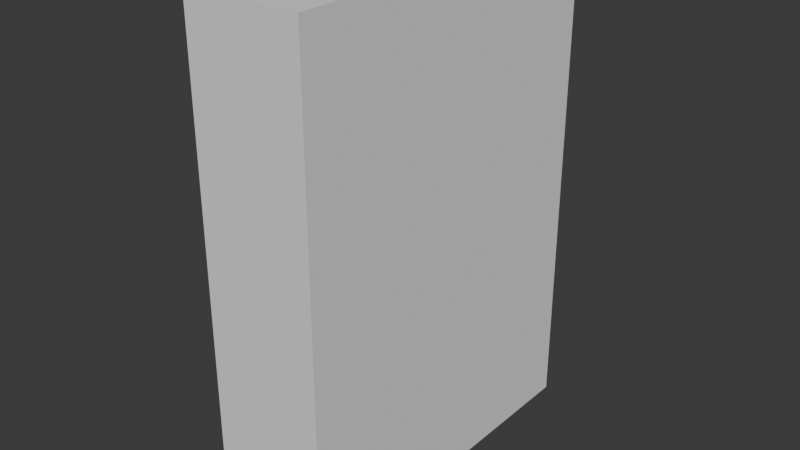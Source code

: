 # Source: SpaceShipBreakerBox.blend  (saved by Blender 4.2.66; exported with 4.5.12 LTS)
import bpy
from mathutils import Matrix  # noqa: F401  (used for matrix-valued properties, if any)

bpy.ops.wm.read_factory_settings(use_empty=True)
scene = bpy.context.scene
scene.name = 'Scene'

# ---- collections
col_collection = bpy.data.collections.new('Collection'); scene.collection.children.link(col_collection)

# ---- materials (node trees are filled in below, after node groups)
mat_doormat_001 = bpy.data.materials.new('DoorMat.001')
mat_doormat_001.use_transparent_shadow = False
mat_wallshell = bpy.data.materials.new('WallShell')
mat_wallshell.use_transparent_shadow = False

# ---- material node trees
mat_doormat_001.use_nodes = True; mat_doormat_001.node_tree.nodes.clear()
_N = mat_doormat_001.node_tree.nodes; _L = mat_doormat_001.node_tree.links
n0 = _N.new('ShaderNodeBsdfPrincipled'); n0.name = 'Principled BSDF'; n0.location = (10, 300)
n0.inputs[0].default_value = (0.3207, 0.3207, 0.3207, 1.0)
n0.inputs[1].default_value = 0.7015
n0.inputs[2].default_value = 0.709
n1 = _N.new('ShaderNodeOutputMaterial'); n1.name = 'Material Output'; n1.location = (300, 300)
_L.new(n0.outputs[0], n1.inputs[0])
n1.is_active_output = True
mat_wallshell.use_nodes = True; mat_wallshell.node_tree.nodes.clear()
_N = mat_wallshell.node_tree.nodes; _L = mat_wallshell.node_tree.links
n0 = _N.new('ShaderNodeBsdfPrincipled'); n0.name = 'Principled BSDF'; n0.location = (10, 300)
n0.inputs[0].default_value = (0.5, 0.5, 0.5, 1.0)
n0.inputs[2].default_value = 1.0
n1 = _N.new('ShaderNodeOutputMaterial'); n1.name = 'Material Output'; n1.location = (300, 300)
_L.new(n0.outputs[0], n1.inputs[0])
n1.is_active_output = True

# ---- world
world_world = bpy.data.worlds.new('World'); scene.world = world_world
world_world.use_nodes = True; world_world.node_tree.nodes.clear()
_N = world_world.node_tree.nodes; _L = world_world.node_tree.links
n0 = _N.new('ShaderNodeOutputWorld'); n0.name = 'World Output'; n0.location = (300, 300)
n1 = _N.new('ShaderNodeBackground'); n1.name = 'Background'; n1.location = (10, 300)
n1.inputs[0].default_value = (0.05088, 0.05088, 0.05088, 1.0)
_L.new(n1.outputs[0], n0.inputs[0])
n0.is_active_output = True
world_world.color = (0.05088, 0.05088, 0.05088)
world_world.sun_shadow_jitter_overblur = 0.0

# ---- meshes
me_cube = bpy.data.meshes.new('Cube')
me_cube.from_pydata([(-0.5, -0.7511, 3.248e-06), (-0.5, -0.7511, 2.1), (-0.5, 0.7489, 3.248e-06), (-0.5, 0.7489, 2.1), (0.0, -0.7511, 3.248e-06), (0.0, -0.7511, 2.1), (0.0, 0.7489, 3.248e-06), (0.0, 0.7489, 2.1), (-0.5, -0.3523, 3.248e-06), (-0.5, -0.3523, 2.1), (0.0, -0.3523, 3.248e-06), (0.0, -0.3523, 2.1), (-0.5, -0.693, 1.391), (-0.5, 0.677, 1.549), (0.0, 0.7489, 1.622), (0.0, -0.7511, 1.622), (0.0, -0.3523, 1.622), (-0.5, -0.2804, 1.549), (-0.5, 0.677, 0.467), (0.0, 0.7489, 0.3942), (0.0, -0.7511, 0.3942), (0.0, -0.3523, 0.3942), (-0.5, -0.2804, 0.467), (-0.5, -0.693, 0.8939), (-0.5, -0.4104, 1.391), (-0.5, 0.7489, 1.622), (-0.5, 0.7489, 0.3942), (-0.5, -0.4104, 0.8939), (-0.4201, -0.2804, 1.549), (-0.4201, 0.677, 1.549), (-0.4201, 0.677, 0.467), (-0.4201, -0.2804, 0.467), (-0.5, -0.7511, 0.3942), (-0.5, -0.7511, 1.622), (-0.5, -0.3523, 1.622), (-0.5, -0.3523, 0.3942), (-0.4686, -0.693, 0.8939), (-0.4686, -0.693, 1.391), (-0.4686, -0.4104, 1.391), (-0.4686, -0.4104, 0.8939), (-0.5, -0.693, 1.143), (-0.5, -0.4104, 1.143), (-0.4686, -0.693, 1.143), (-0.4686, -0.4104, 1.143), (-0.5, -0.5517, 1.391), (-0.5, -0.5517, 0.8939), (-0.4686, -0.5517, 1.391), (-0.4686, -0.5517, 0.8939), (-0.4686, -0.5517, 1.143), (-0.4201, 0.677, 1.008), (-0.4201, -0.2804, 1.008), (-0.4201, 0.677, 0.5482), (-0.4201, -0.2804, 0.5482), (-0.4201, 0.677, 1.468), (-0.4201, -0.2804, 1.468), (-0.4201, 0.677, 1.311), (-0.4201, -0.2804, 1.311), (-0.4201, 0.677, 0.7052), (-0.4201, -0.2804, 0.7052)], [], [(34, 9, 3, 25), (25, 3, 7, 14), (16, 11, 5, 15), (15, 5, 1, 33), (8, 10, 4, 0), (11, 9, 1, 5), (7, 3, 9, 11), (2, 6, 10, 8), (14, 7, 11, 16), (33, 1, 9, 34), (41, 27, 39, 43), (19, 14, 16, 21), (20, 15, 33, 32), (21, 16, 15, 20), (26, 25, 14, 19), (18, 22, 31, 30), (8, 35, 26, 2), (2, 26, 19, 6), (10, 21, 20, 4), (4, 20, 32, 0), (6, 19, 21, 10), (0, 32, 35, 8), (13, 17, 34, 25), (18, 13, 25, 26), (17, 22, 35, 34), (22, 18, 26, 35), (54, 28, 29, 53), (13, 18, 30, 51, 57, 49, 55, 53, 29), (22, 17, 28, 54, 56, 50, 58, 52, 31), (17, 13, 29, 28), (12, 40, 23, 32, 33), (24, 44, 12, 33, 34), (27, 41, 24, 34, 35), (23, 45, 27, 35, 32), (48, 46, 38, 43), (40, 12, 37, 42), (45, 23, 36, 47), (44, 24, 38, 46), (23, 40, 42, 36), (47, 48, 43, 39), (24, 41, 43, 38), (36, 42, 48, 47), (12, 44, 46, 37), (27, 45, 47, 39), (42, 37, 46, 48), (58, 50, 49, 57), (31, 52, 51, 30), (56, 54, 53, 55), (50, 56, 55, 49), (52, 58, 57, 51)])
_uv = me_cube.uv_layers.new(name='UVMap')
_uv.uv.foreach_set('vector', [0.5681, 0.06648, 0.625, 0.06648, 0.625, 0.25, 0.5681, 0.25, 0.5681, 0.25, 0.625, 0.25, 0.625, 0.5, 0.5681, 0.5, 0.5681, 0.6835, 0.625, 0.6835, 0.625, 0.75, 0.5681, 0.75, 0.5681, 0.75, 0.625, 0.75, 0.625, 1.0, 0.5681, 1.0, 0.125, 0.6835, 0.375, 0.6835, 0.375, 0.75, 0.125, 0.75, 0.625, 0.6835, 0.875, 0.6835, 0.875, 0.75, 0.625, 0.75, 0.625, 0.5, 0.875, 0.5, 0.875, 0.6835, 0.625, 0.6835, 0.125, 0.5, 0.375, 0.5, 0.375, 0.6835, 0.125, 0.6835, 0.5681, 0.5, 0.625, 0.5, 0.625, 0.6835, 0.5681, 0.6835, 0.5681, 0.0, 0.625, 0.0, 0.625, 0.06648, 0.5681, 0.06648, 0.495, 0.0568, 0.4289, 0.0568, 0.4289, 0.0568, 0.495, 0.0568, 0.4219, 0.5, 0.5681, 0.5, 0.5681, 0.6835, 0.4219, 0.6835, 0.4219, 0.75, 0.5681, 0.75, 0.5681, 1.0, 0.4219, 1.0, 0.4219, 0.6835, 0.5681, 0.6835, 0.5681, 0.75, 0.4219, 0.75, 0.4219, 0.25, 0.5681, 0.25, 0.5681, 0.5, 0.4219, 0.5, 0.4306, 0.238, 0.4306, 0.07846, 0.4306, 0.07846, 0.4306, 0.238, 0.375, 0.06648, 0.4219, 0.06648, 0.4219, 0.25, 0.375, 0.25, 0.375, 0.25, 0.4219, 0.25, 0.4219, 0.5, 0.375, 0.5, 0.375, 0.6835, 0.4219, 0.6835, 0.4219, 0.75, 0.375, 0.75, 0.375, 0.75, 0.4219, 0.75, 0.4219, 1.0, 0.375, 1.0, 0.375, 0.5, 0.4219, 0.5, 0.4219, 0.6835, 0.375, 0.6835, 0.375, 0.0, 0.4219, 0.0, 0.4219, 0.06648, 0.375, 0.06648, 0.5594, 0.238, 0.5594, 0.07846, 0.5681, 0.06648, 0.5681, 0.25, 0.4306, 0.238, 0.5594, 0.238, 0.5681, 0.25, 0.4219, 0.25, 0.5594, 0.07846, 0.4306, 0.07846, 0.4219, 0.06648, 0.5681, 0.06648, 0.4306, 0.07846, 0.4306, 0.238, 0.4219, 0.25, 0.4219, 0.06648, 0.5497, 0.07846, 0.5594, 0.07846, 0.5594, 0.238, 0.5497, 0.238, 0.5594, 0.238, 0.4306, 0.238, 0.4306, 0.238, 0.4403, 0.238, 0.4635, 0.238, 0.495, 0.238, 0.5265, 0.238, 0.5497, 0.238, 0.5594, 0.238, 0.4306, 0.07846, 0.5594, 0.07846, 0.5594, 0.07846, 0.5497, 0.07846, 0.5265, 0.07846, 0.495, 0.07846, 0.4635, 0.07846, 0.4403, 0.07846, 0.4306, 0.07846, 0.5594, 0.07846, 0.5594, 0.238, 0.5594, 0.238, 0.5594, 0.07846, 0.5611, 0.009681, 0.495, 0.009681, 0.4289, 0.009681, 0.4219, 0.0, 0.5681, 0.0, 0.5611, 0.0568, 0.5611, 0.03324, 0.5611, 0.009681, 0.5681, 0.0, 0.5681, 0.06648, 0.4289, 0.0568, 0.495, 0.0568, 0.5611, 0.0568, 0.5681, 0.06648, 0.4219, 0.06648, 0.4289, 0.009681, 0.4289, 0.03324, 0.4289, 0.0568, 0.4219, 0.06648, 0.4219, 0.0, 0.495, 0.03324, 0.5611, 0.03324, 0.5611, 0.0568, 0.495, 0.0568, 0.495, 0.009681, 0.5611, 0.009681, 0.5611, 0.009681, 0.495, 0.009681, 0.4289, 0.03324, 0.4289, 0.009681, 0.4289, 0.009681, 0.4289, 0.03324, 0.5611, 0.03324, 0.5611, 0.0568, 0.5611, 0.0568, 0.5611, 0.03324, 0.4289, 0.009681, 0.495, 0.009681, 0.495, 0.009681, 0.4289, 0.009681, 0.4289, 0.03324, 0.495, 0.03324, 0.495, 0.0568, 0.4289, 0.0568, 0.5611, 0.0568, 0.495, 0.0568, 0.495, 0.0568, 0.5611, 0.0568, 0.4289, 0.009681, 0.495, 0.009681, 0.495, 0.03324, 0.4289, 0.03324, 0.5611, 0.009681, 0.5611, 0.03324, 0.5611, 0.03324, 0.5611, 0.009681, 0.4289, 0.0568, 0.4289, 0.03324, 0.4289, 0.03324, 0.4289, 0.0568, 0.495, 0.009681, 0.5611, 0.009681, 0.5611, 0.03324, 0.495, 0.03324, 0.4635, 0.07846, 0.495, 0.07846, 0.495, 0.238, 0.4635, 0.238, 0.4306, 0.07846, 0.4403, 0.07846, 0.4403, 0.238, 0.4306, 0.238, 0.5265, 0.07846, 0.5497, 0.07846, 0.5497, 0.238, 0.5265, 0.238, 0.495, 0.07846, 0.5265, 0.07846, 0.5265, 0.238, 0.495, 0.238, 0.4403, 0.07846, 0.4635, 0.07846, 0.4635, 0.238, 0.4403, 0.238])
me_cube.update()
me_cube_001 = bpy.data.meshes.new('Cube.001')
me_cube_001.from_pydata([(-0.00835, -0.1006, -0.09603), (-0.00491, -0.1006, -0.1007), (-0.009609, -0.1006, -0.08965), (-0.00491, -0.1006, -0.07862), (-0.00835, -0.1006, -0.08328), (-0.0002101, -0.1006, -0.1024), (0.00449, -0.1006, -0.1007), (0.00793, -0.1006, -0.09603), (0.009189, -0.1006, -0.08965), (-0.0002101, -0.1006, -0.07691), (0.00793, -0.1006, -0.08328), (0.00449, -0.1006, -0.07862), (-0.0002101, -0.1177, -0.1024), (-0.00491, -0.1177, -0.1007), (-0.00491, -0.1177, -0.07862), (-0.0002101, -0.1177, -0.07691), (-0.00835, -0.1177, -0.09603), (-0.00835, -0.1177, -0.08328), (-0.009609, -0.1177, -0.08965), (0.00449, -0.1177, -0.1007), (0.00793, -0.1177, -0.09603), (0.00449, -0.1177, -0.07862), (0.00793, -0.1177, -0.08328), (0.009189, -0.1177, -0.08965), (-0.00491, -0.1006, 0.007649), (-0.0002101, -0.1006, 0.007649), (-0.00835, -0.1006, 0.007649), (-0.009609, -0.1006, 0.007649), (0.004489, -0.1006, 0.007649), (0.00793, -0.1006, 0.007649), (0.009189, -0.1006, 0.007649), (-0.00491, -0.1177, 0.007649), (-0.0002101, -0.1177, 0.007649), (-0.00835, -0.1177, 0.007649), (-0.009609, -0.1177, 0.007649), (0.004489, -0.1177, 0.007649), (0.00793, -0.1177, 0.007649), (0.009189, -0.1177, 0.007649), (0.009729, -0.09678, 0.06864), (-0.009069, -0.09678, 0.06864), (-0.009069, -0.0586, 0.1059), (0.009729, -0.07961, 0.06864), (0.009729, -0.0586, 0.1059), (0.009729, -0.07576, 0.1059), (-0.009069, -0.07961, 0.06864), (0.009729, -0.0586, 0.0855), (-0.009069, -0.0586, 0.0855), (-0.009069, -0.07576, 0.1059), (-0.00491, -4.005e-07, -0.1007), (-0.00835, -4.005e-07, -0.09603), (-0.00491, -4.005e-07, -0.07862), (-0.00835, -4.005e-07, -0.08328), (-0.009609, -4.005e-07, -0.08965), (-0.0002101, -4.005e-07, -0.1024), (0.00449, -4.005e-07, -0.1007), (0.00793, -4.005e-07, -0.09603), (-0.0002101, -4.005e-07, -0.07691), (0.00449, -4.005e-07, -0.07862), (0.00793, -4.005e-07, -0.08328), (0.009189, -4.005e-07, -0.08965), (-0.01078, -0.0586, 0.08648), (-0.006084, -0.0586, 0.08012), (-0.0125, -0.0586, 0.09518), (-0.006084, -0.0586, 0.1102), (-0.01078, -0.0586, 0.1039), (0.0003299, -0.0586, 0.07779), (0.006744, -0.0586, 0.08012), (0.01144, -0.0586, 0.08648), (0.01316, -0.0586, 0.09518), (0.0003299, -0.0586, 0.1126), (0.01144, -0.0586, 0.1039), (0.006744, -0.0586, 0.1102), (-0.0125, -4.005e-07, 0.09518), (0.006744, -4.005e-07, 0.08012), (0.01144, -4.005e-07, 0.08648), (0.0003299, -4.005e-07, 0.1126), (0.0003299, -4.005e-07, 0.07779), (0.006744, -4.005e-07, 0.1102), (0.01144, -4.005e-07, 0.1039), (0.01316, -4.005e-07, 0.09518), (-0.00835, 0.1006, -0.09603), (-0.00491, 0.1006, -0.1007), (-0.009609, 0.1006, -0.08965), (-0.00491, 0.1006, -0.07862), (-0.00835, 0.1006, -0.08328), (-0.0002101, 0.1006, -0.1024), (0.00449, 0.1006, -0.1007), (0.00793, 0.1006, -0.09603), (0.009189, 0.1006, -0.08965), (-0.0002101, 0.1006, -0.07691), (0.00793, 0.1006, -0.08328), (0.00449, 0.1006, -0.07862), (-0.0002101, 0.1177, -0.1024), (-0.00491, 0.1177, -0.1007), (-0.00491, 0.1177, -0.07862), (-0.0002101, 0.1177, -0.07691), (-0.00835, 0.1177, -0.09603), (-0.00835, 0.1177, -0.08328), (-0.009609, 0.1177, -0.08965), (0.00449, 0.1177, -0.1007), (0.00793, 0.1177, -0.09603), (0.00449, 0.1177, -0.07862), (0.00793, 0.1177, -0.08328), (0.009189, 0.1177, -0.08965), (-0.00491, 0.1006, 0.007649), (-0.0002101, 0.1006, 0.007649), (-0.00835, 0.1006, 0.007649), (-0.009609, 0.1006, 0.007649), (0.004489, 0.1006, 0.007649), (0.00793, 0.1006, 0.007649), (0.009189, 0.1006, 0.007649), (-0.00491, 0.1177, 0.007649), (-0.0002101, 0.1177, 0.007649), (-0.00835, 0.1177, 0.007649), (-0.009609, 0.1177, 0.007649), (0.004489, 0.1177, 0.007649), (0.00793, 0.1177, 0.007649), (0.009189, 0.1177, 0.007649), (0.009729, 0.09677, 0.06864), (-0.009069, 0.09677, 0.06864), (-0.009069, 0.0586, 0.1059), (0.009729, 0.07961, 0.06864), (0.009729, 0.0586, 0.1059), (0.009729, 0.07576, 0.1059), (-0.009069, 0.07961, 0.06864), (0.009729, 0.0586, 0.0855), (-0.009069, 0.0586, 0.0855), (-0.009069, 0.07576, 0.1059), (-0.01078, 0.0586, 0.08648), (-0.006084, 0.0586, 0.08012), (-0.0125, 0.0586, 0.09518), (-0.006084, 0.0586, 0.1102), (-0.01078, 0.0586, 0.1039), (0.0003299, 0.0586, 0.07779), (0.006744, 0.0586, 0.08012), (0.01144, 0.0586, 0.08648), (0.01316, 0.0586, 0.09518), (0.0003299, 0.0586, 0.1126), (0.01144, 0.0586, 0.1039), (0.006744, 0.0586, 0.1102), (-0.006084, -4.005e-07, 0.1102), (-0.01078, -4.005e-07, 0.1039), (-0.006084, -4.005e-07, 0.08012), (-0.01078, -4.005e-07, 0.08648)], [], [(14, 15, 32, 31), (53, 5, 1, 48), (48, 1, 0, 49), (49, 0, 2, 52), (56, 9, 11, 57), (57, 11, 10, 58), (58, 10, 8, 59), (12, 19, 20, 23, 22, 21, 15, 14, 17, 18, 16, 13), (4, 2, 27, 26), (7, 8, 23, 20), (15, 21, 35, 32), (6, 7, 20, 19), (2, 0, 16, 18), (11, 9, 25, 28), (0, 1, 13, 16), (3, 4, 26, 24), (2, 18, 34, 27), (5, 6, 19, 12), (1, 5, 12, 13), (21, 22, 36, 35), (10, 11, 28, 29), (22, 23, 37, 36), (17, 14, 31, 33), (23, 8, 30, 37), (8, 10, 29, 30), (18, 17, 33, 34), (9, 3, 24, 25), (38, 41, 42, 43), (44, 39, 47, 40), (35, 36, 37, 38, 39, 34, 33, 31, 32), (27, 34, 39, 44), (40, 47, 43, 42), (26, 27, 44, 41, 30, 29, 28, 25, 24), (39, 38, 43, 47), (37, 30, 41, 38), (41, 44, 46, 45), (45, 46, 40, 42), (42, 41, 45), (46, 44, 40), (7, 55, 59, 8), (6, 54, 55, 7), (5, 53, 54, 6), (4, 51, 52, 2), (3, 50, 51, 4), (9, 56, 50, 3), (76, 65, 61, 142), (142, 61, 60, 143), (143, 60, 62, 72), (75, 69, 71, 77), (77, 71, 70, 78), (78, 70, 68, 79), (69, 75, 140, 63), (63, 140, 141, 64), (64, 141, 72, 62), (65, 76, 73, 66), (66, 73, 74, 67), (67, 74, 79, 68), (65, 66, 67, 68, 70, 71, 69, 63, 64, 62, 60, 61), (94, 111, 112, 95), (53, 48, 81, 85), (48, 49, 80, 81), (49, 52, 82, 80), (56, 57, 91, 89), (57, 58, 90, 91), (58, 59, 88, 90), (92, 93, 96, 98, 97, 94, 95, 101, 102, 103, 100, 99), (84, 106, 107, 82), (87, 100, 103, 88), (95, 112, 115, 101), (86, 99, 100, 87), (82, 98, 96, 80), (91, 108, 105, 89), (80, 96, 93, 81), (83, 104, 106, 84), (82, 107, 114, 98), (85, 92, 99, 86), (81, 93, 92, 85), (101, 115, 116, 102), (90, 109, 108, 91), (102, 116, 117, 103), (97, 113, 111, 94), (103, 117, 110, 88), (88, 110, 109, 90), (98, 114, 113, 97), (89, 105, 104, 83), (118, 123, 122, 121), (124, 120, 127, 119), (115, 112, 111, 113, 114, 119, 118, 117, 116), (107, 124, 119, 114), (120, 122, 123, 127), (106, 104, 105, 108, 109, 110, 121, 124, 107), (119, 127, 123, 118), (117, 118, 121, 110), (121, 125, 126, 124), (125, 122, 120, 126), (122, 125, 121), (126, 120, 124), (87, 88, 59, 55), (86, 87, 55, 54), (85, 86, 54, 53), (84, 82, 52, 51), (83, 84, 51, 50), (89, 83, 50, 56), (76, 142, 129, 133), (142, 143, 128, 129), (143, 72, 130, 128), (75, 77, 139, 137), (77, 78, 138, 139), (78, 79, 136, 138), (137, 131, 140, 75), (131, 132, 141, 140), (132, 130, 72, 141), (133, 134, 73, 76), (134, 135, 74, 73), (135, 136, 79, 74), (133, 129, 128, 130, 132, 131, 137, 139, 138, 136, 135, 134)])
_uv = me_cube_001.uv_layers.new(name='UVMap')
_uv.uv.foreach_set('vector', [0.613, 0.9431, 0.625, 0.8861, 0.625, 0.8861, 0.613, 0.9431, 0.2389, 0.625, 0.2389, 0.75, 0.1819, 0.75, 0.1819, 0.625, 0.1819, 0.625, 0.1819, 0.75, 0.125, 0.75, 0.125, 0.625, 0.375, 0.125, 0.375, 0.0, 0.4646, 0.0, 0.4646, 0.125, 0.7389, 0.625, 0.7389, 0.75, 0.6819, 0.75, 0.6819, 0.625, 0.6819, 0.625, 0.6819, 0.75, 0.5802, 0.75, 0.5802, 0.625, 0.5802, 0.625, 0.5802, 0.75, 0.5354, 0.75, 0.5354, 0.625, 0.375, 0.8639, 0.387, 0.8069, 0.4198, 0.7653, 0.5354, 0.75, 0.5802, 0.7653, 0.613, 0.8069, 0.625, 0.8861, 0.613, 0.9431, 0.5802, 0.9847, 0.4646, 1.0, 0.4198, 0.9847, 0.387, 0.9431, 0.5802, 0.0, 0.5354, 0.0, 0.5354, 0.0, 0.5802, 0.0, 0.4198, 0.75, 0.4646, 0.75, 0.4646, 0.75, 0.4198, 0.75, 0.625, 0.8861, 0.613, 0.8069, 0.613, 0.8069, 0.625, 0.8861, 0.3181, 0.75, 0.4198, 0.75, 0.4198, 0.75, 0.3181, 0.75, 0.4646, 0.0, 0.375, 0.0, 0.375, 0.0, 0.4646, 0.0, 0.6819, 0.75, 0.7389, 0.75, 0.7389, 0.75, 0.6819, 0.75, 0.125, 0.75, 0.1819, 0.75, 0.1819, 0.75, 0.125, 0.75, 0.625, 0.0, 0.5802, 0.0, 0.5802, 0.0, 0.625, 0.0, 0.4646, 0.0, 0.4646, 0.0, 0.4646, 0.0, 0.4646, 0.0, 0.2611, 0.75, 0.3181, 0.75, 0.3181, 0.75, 0.2611, 0.75, 0.1819, 0.75, 0.2389, 0.75, 0.2389, 0.75, 0.1819, 0.75, 0.613, 0.8069, 0.5802, 0.7653, 0.5802, 0.7653, 0.613, 0.8069, 0.5802, 0.75, 0.6819, 0.75, 0.6819, 0.75, 0.5802, 0.75, 0.5802, 0.7653, 0.5354, 0.75, 0.5354, 0.75, 0.5802, 0.7653, 0.5802, 0.9847, 0.613, 0.9431, 0.613, 0.9431, 0.5802, 0.9847, 0.4646, 0.75, 0.4646, 0.75, 0.4646, 0.75, 0.4646, 0.75, 0.5354, 0.75, 0.5802, 0.75, 0.5802, 0.75, 0.5354, 0.75, 0.4646, 1.0, 0.5802, 0.9847, 0.5802, 0.9847, 0.4646, 1.0, 0.7611, 0.75, 0.875, 0.75, 0.875, 0.75, 0.7611, 0.75, 0.4646, 0.75, 0.4646, 0.75, 0.4646, 0.75, 0.4646, 0.75, 0.4646, 0.0, 0.4646, 0.0, 0.4646, 0.0, 0.4646, 0.0, 0.613, 0.8069, 0.5802, 0.7653, 0.5354, 0.75, 0.5354, 0.75, 0.4646, 1.0, 0.4646, 1.0, 0.5802, 0.9847, 0.613, 0.9431, 0.625, 0.8861, 0.4646, 0.0, 0.4646, 0.0, 0.4646, 0.0, 0.4646, 0.0, 0.4646, 0.0, 0.4646, 1.0, 0.4646, 0.75, 0.5354, 0.75, 0.5802, 0.0, 0.5354, 0.0, 0.5354, 0.0, 0.5354, 0.75, 0.5354, 0.75, 0.5802, 0.75, 0.6819, 0.75, 0.7611, 0.75, 0.625, 0.0, 0.4646, 1.0, 0.5354, 0.75, 0.5354, 0.75, 0.4646, 1.0, 0.4646, 0.75, 0.4646, 0.75, 0.4646, 0.75, 0.4646, 0.75, 0.5354, 0.75, 0.5354, 0.0, 0.5354, 0.0, 0.5354, 0.75, 0.5354, 0.75, 0.5354, 0.0, 0.4646, 0.0, 0.5354, 0.75, 0.5354, 0.75, 0.5354, 0.75, 0.5354, 0.75, 0.5354, 0.0, 0.4646, 0.0, 0.4646, 0.0, 0.4198, 0.75, 0.4198, 0.625, 0.4646, 0.625, 0.4646, 0.75, 0.3181, 0.75, 0.3181, 0.625, 0.4198, 0.625, 0.4198, 0.75, 0.2611, 0.75, 0.2611, 0.625, 0.3181, 0.625, 0.3181, 0.75, 0.5802, 0.0, 0.5802, 0.125, 0.5354, 0.125, 0.5354, 0.0, 0.625, 0.0, 0.625, 0.125, 0.5802, 0.125, 0.5802, 0.0, 0.7611, 0.75, 0.7611, 0.625, 0.875, 0.625, 0.875, 0.75, 0.2389, 0.6875, 0.2389, 0.75, 0.1819, 0.75, 0.1819, 0.6875, 0.1819, 0.6875, 0.1819, 0.75, 0.125, 0.75, 0.125, 0.6875, 0.375, 0.0625, 0.375, 0.0, 0.4646, 0.0, 0.4646, 0.0625, 0.7389, 0.6875, 0.7389, 0.75, 0.6819, 0.75, 0.6819, 0.6875, 0.6819, 0.6875, 0.6819, 0.75, 0.5802, 0.75, 0.5802, 0.6875, 0.5802, 0.6875, 0.5802, 0.75, 0.5354, 0.75, 0.5354, 0.6875, 0.7611, 0.75, 0.7611, 0.6875, 0.875, 0.6875, 0.875, 0.75, 0.625, 0.0, 0.625, 0.0625, 0.5802, 0.0625, 0.5802, 0.0, 0.5802, 0.0, 0.5802, 0.0625, 0.5354, 0.0625, 0.5354, 0.0, 0.2611, 0.75, 0.2611, 0.6875, 0.3181, 0.6875, 0.3181, 0.75, 0.3181, 0.75, 0.3181, 0.6875, 0.4198, 0.6875, 0.4198, 0.75, 0.4198, 0.75, 0.4198, 0.6875, 0.4646, 0.6875, 0.4646, 0.75, 0.2611, 0.75, 0.3181, 0.75, 0.4198, 0.75, 0.4646, 0.75, 0.5802, 0.75, 0.6819, 0.75, 0.7389, 0.75, 0.875, 0.75, 0.5802, 0.0, 0.5354, 0.0, 0.375, 0.0, 0.1819, 0.75, 0.613, 0.9431, 0.613, 0.9431, 0.625, 0.8861, 0.625, 0.8861, 0.2389, 0.625, 0.1819, 0.625, 0.1819, 0.75, 0.2389, 0.75, 0.1819, 0.625, 0.125, 0.625, 0.125, 0.75, 0.1819, 0.75, 0.375, 0.125, 0.4646, 0.125, 0.4646, 0.0, 0.375, 0.0, 0.7389, 0.625, 0.6819, 0.625, 0.6819, 0.75, 0.7389, 0.75, 0.6819, 0.625, 0.5802, 0.625, 0.5802, 0.75, 0.6819, 0.75, 0.5802, 0.625, 0.5354, 0.625, 0.5354, 0.75, 0.5802, 0.75, 0.375, 0.8639, 0.387, 0.9431, 0.4198, 0.9847, 0.4646, 1.0, 0.5802, 0.9847, 0.613, 0.9431, 0.625, 0.8861, 0.613, 0.8069, 0.5802, 0.7653, 0.5354, 0.75, 0.4198, 0.7653, 0.387, 0.8069, 0.5802, 0.0, 0.5802, 0.0, 0.5354, 0.0, 0.5354, 0.0, 0.4198, 0.75, 0.4198, 0.75, 0.4646, 0.75, 0.4646, 0.75, 0.625, 0.8861, 0.625, 0.8861, 0.613, 0.8069, 0.613, 0.8069, 0.3181, 0.75, 0.3181, 0.75, 0.4198, 0.75, 0.4198, 0.75, 0.4646, 0.0, 0.4646, 0.0, 0.375, 0.0, 0.375, 0.0, 0.6819, 0.75, 0.6819, 0.75, 0.7389, 0.75, 0.7389, 0.75, 0.125, 0.75, 0.125, 0.75, 0.1819, 0.75, 0.1819, 0.75, 0.625, 0.0, 0.625, 0.0, 0.5802, 0.0, 0.5802, 0.0, 0.4646, 0.0, 0.4646, 0.0, 0.4646, 0.0, 0.4646, 0.0, 0.2611, 0.75, 0.2611, 0.75, 0.3181, 0.75, 0.3181, 0.75, 0.1819, 0.75, 0.1819, 0.75, 0.2389, 0.75, 0.2389, 0.75, 0.613, 0.8069, 0.613, 0.8069, 0.5802, 0.7653, 0.5802, 0.7653, 0.5802, 0.75, 0.5802, 0.75, 0.6819, 0.75, 0.6819, 0.75, 0.5802, 0.7653, 0.5802, 0.7653, 0.5354, 0.75, 0.5354, 0.75, 0.5802, 0.9847, 0.5802, 0.9847, 0.613, 0.9431, 0.613, 0.9431, 0.4646, 0.75, 0.4646, 0.75, 0.4646, 0.75, 0.4646, 0.75, 0.5354, 0.75, 0.5354, 0.75, 0.5802, 0.75, 0.5802, 0.75, 0.4646, 1.0, 0.4646, 1.0, 0.5802, 0.9847, 0.5802, 0.9847, 0.7611, 0.75, 0.7611, 0.75, 0.875, 0.75, 0.875, 0.75, 0.4646, 0.75, 0.4646, 0.75, 0.4646, 0.75, 0.4646, 0.75, 0.4646, 0.0, 0.4646, 0.0, 0.4646, 0.0, 0.4646, 0.0, 0.613, 0.8069, 0.625, 0.8861, 0.613, 0.9431, 0.5802, 0.9847, 0.4646, 1.0, 0.4646, 1.0, 0.5354, 0.75, 0.5354, 0.75, 0.5802, 0.7653, 0.4646, 0.0, 0.4646, 0.0, 0.4646, 0.0, 0.4646, 0.0, 0.4646, 0.0, 0.5354, 0.75, 0.4646, 0.75, 0.4646, 1.0, 0.5802, 0.0, 0.625, 0.0, 0.7611, 0.75, 0.6819, 0.75, 0.5802, 0.75, 0.5354, 0.75, 0.5354, 0.75, 0.5354, 0.0, 0.5354, 0.0, 0.4646, 1.0, 0.4646, 1.0, 0.5354, 0.75, 0.5354, 0.75, 0.4646, 0.75, 0.4646, 0.75, 0.4646, 0.75, 0.4646, 0.75, 0.5354, 0.75, 0.5354, 0.75, 0.5354, 0.0, 0.5354, 0.0, 0.5354, 0.75, 0.5354, 0.75, 0.4646, 0.0, 0.5354, 0.0, 0.5354, 0.75, 0.5354, 0.75, 0.5354, 0.75, 0.5354, 0.0, 0.4646, 0.0, 0.4646, 0.0, 0.4198, 0.75, 0.4646, 0.75, 0.4646, 0.625, 0.4198, 0.625, 0.3181, 0.75, 0.4198, 0.75, 0.4198, 0.625, 0.3181, 0.625, 0.2611, 0.75, 0.3181, 0.75, 0.3181, 0.625, 0.2611, 0.625, 0.5802, 0.0, 0.5354, 0.0, 0.5354, 0.125, 0.5802, 0.125, 0.625, 0.0, 0.5802, 0.0, 0.5802, 0.125, 0.625, 0.125, 0.7611, 0.75, 0.875, 0.75, 0.875, 0.625, 0.7611, 0.625, 0.2389, 0.6875, 0.1819, 0.6875, 0.1819, 0.75, 0.2389, 0.75, 0.1819, 0.6875, 0.125, 0.6875, 0.125, 0.75, 0.1819, 0.75, 0.375, 0.0625, 0.4646, 0.0625, 0.4646, 0.0, 0.375, 0.0, 0.7389, 0.6875, 0.6819, 0.6875, 0.6819, 0.75, 0.7389, 0.75, 0.6819, 0.6875, 0.5802, 0.6875, 0.5802, 0.75, 0.6819, 0.75, 0.5802, 0.6875, 0.5354, 0.6875, 0.5354, 0.75, 0.5802, 0.75, 0.7611, 0.75, 0.875, 0.75, 0.875, 0.6875, 0.7611, 0.6875, 0.625, 0.0, 0.5802, 0.0, 0.5802, 0.0625, 0.625, 0.0625, 0.5802, 0.0, 0.5354, 0.0, 0.5354, 0.0625, 0.5802, 0.0625, 0.2611, 0.75, 0.3181, 0.75, 0.3181, 0.6875, 0.2611, 0.6875, 0.3181, 0.75, 0.4198, 0.75, 0.4198, 0.6875, 0.3181, 0.6875, 0.4198, 0.75, 0.4646, 0.75, 0.4646, 0.6875, 0.4198, 0.6875, 0.2611, 0.75, 0.1819, 0.75, 0.375, 0.0, 0.5354, 0.0, 0.5802, 0.0, 0.875, 0.75, 0.7389, 0.75, 0.6819, 0.75, 0.5802, 0.75, 0.4646, 0.75, 0.4198, 0.75, 0.3181, 0.75])
me_cube_001.update()
me_cube_002 = bpy.data.meshes.new('Cube.002')
me_cube_002.from_pydata([(-0.4919, 0.677, 1.549), (-0.4919, -0.2804, 1.549), (-0.4919, 0.677, 0.467), (-0.4919, -0.2804, 0.467), (-0.4919, 0.677, 0.5752), (-0.4919, 0.677, 0.6834), (-0.4919, 0.677, 0.7916), (-0.4919, 0.677, 0.8998), (-0.4919, 0.677, 1.008), (-0.4919, 0.677, 1.116), (-0.4919, 0.677, 1.224), (-0.4919, 0.677, 1.332), (-0.4919, 0.677, 1.441), (-0.4919, -0.2804, 1.441), (-0.4919, -0.2804, 1.332), (-0.4919, -0.2804, 1.224), (-0.4919, -0.2804, 1.116), (-0.4919, -0.2804, 1.008), (-0.4919, -0.2804, 0.8998), (-0.4919, -0.2804, 0.7916), (-0.4919, -0.2804, 0.6834), (-0.4919, -0.2804, 0.5752), (-0.5, 0.6596, 0.5579), (-0.5, -0.263, 0.5579), (-0.5, -0.263, 0.4844), (-0.5, 0.6596, 0.4844), (-0.5, 0.6596, 1.531), (-0.5, -0.263, 1.531), (-0.5, -0.263, 1.458), (-0.5, 0.6596, 1.458), (-0.5, 0.6596, 1.423), (-0.5, -0.263, 1.423), (-0.5, -0.263, 1.35), (-0.5, 0.6596, 1.35), (-0.5, 0.6596, 1.315), (-0.5, -0.263, 1.315), (-0.5, -0.263, 1.242), (-0.5, 0.6596, 1.242), (-0.5, 0.6596, 1.207), (-0.5, -0.263, 1.207), (-0.5, -0.263, 1.133), (-0.5, 0.6596, 1.133), (-0.5, 0.6596, 1.099), (-0.5, -0.263, 1.099), (-0.5, -0.263, 1.025), (-0.5, 0.6596, 1.025), (-0.5, 0.6596, 0.9906), (-0.5, -0.263, 0.9906), (-0.5, -0.263, 0.9171), (-0.5, 0.6596, 0.9171), (-0.5, 0.6596, 0.8824), (-0.5, -0.263, 0.8824), (-0.5, -0.263, 0.8089), (-0.5, 0.6596, 0.8089), (-0.5, 0.6596, 0.7742), (-0.5, -0.263, 0.7742), (-0.5, -0.263, 0.7008), (-0.5, 0.6596, 0.7008), (-0.5, 0.6596, 0.666), (-0.5, -0.263, 0.666), (-0.5, -0.263, 0.5926), (-0.5, 0.6596, 0.5926)], [], [(22, 25, 24, 23), (26, 29, 28, 27), (30, 33, 32, 31), (34, 37, 36, 35), (38, 41, 40, 39), (42, 45, 44, 43), (46, 49, 48, 47), (50, 53, 52, 51), (54, 57, 56, 55), (58, 61, 60, 59), (4, 22, 23, 21), (21, 23, 24, 3), (3, 24, 25, 2), (2, 25, 22, 4), (0, 26, 27, 1), (1, 27, 28, 13), (13, 28, 29, 12), (12, 29, 26, 0), (12, 30, 31, 13), (13, 31, 32, 14), (14, 32, 33, 11), (11, 33, 30, 12), (11, 34, 35, 14), (14, 35, 36, 15), (15, 36, 37, 10), (10, 37, 34, 11), (10, 38, 39, 15), (15, 39, 40, 16), (16, 40, 41, 9), (9, 41, 38, 10), (9, 42, 43, 16), (16, 43, 44, 17), (17, 44, 45, 8), (8, 45, 42, 9), (8, 46, 47, 17), (17, 47, 48, 18), (18, 48, 49, 7), (7, 49, 46, 8), (7, 50, 51, 18), (18, 51, 52, 19), (19, 52, 53, 6), (6, 53, 50, 7), (6, 54, 55, 19), (19, 55, 56, 20), (20, 56, 57, 5), (5, 57, 54, 6), (5, 58, 59, 20), (20, 59, 60, 21), (21, 60, 61, 4), (4, 61, 58, 5)])
_uv = me_cube_002.uv_layers.new(name='UVMap')
_uv.uv.foreach_set('vector', [0.0, 0.0, 0.0, 0.0, 0.0, 0.0, 0.0, 0.0, 0.0, 0.0, 0.0, 0.0, 0.0, 0.0, 0.0, 0.0, 0.0, 0.0, 0.0, 0.0, 0.0, 0.0, 0.0, 0.0, 0.0, 0.0, 0.0, 0.0, 0.0, 0.0, 0.0, 0.0, 0.0, 0.0, 0.0, 0.0, 0.0, 0.0, 0.0, 0.0, 0.0, 0.0, 0.0, 0.0, 0.0, 0.0, 0.0, 0.0, 0.0, 0.0, 0.0, 0.0, 0.0, 0.0, 0.0, 0.0, 0.0, 0.0, 0.0, 0.0, 0.0, 0.0, 0.0, 0.0, 0.0, 0.0, 0.0, 0.0, 0.0, 0.0, 0.0, 0.0, 0.0, 0.0, 0.0, 0.0, 0.0, 0.0, 0.0, 0.0, 0.0, 0.0, 0.0, 0.0, 0.0, 0.0, 0.0, 0.0, 0.0, 0.0, 0.0, 0.0, 0.0, 0.0, 0.0, 0.0, 0.0, 0.0, 0.0, 0.0, 0.0, 0.0, 0.0, 0.0, 0.0, 0.0, 0.0, 0.0, 0.0, 0.0, 0.0, 0.0, 0.0, 0.0, 0.0, 0.0, 0.0, 0.0, 0.0, 0.0, 0.0, 0.0, 0.0, 0.0, 0.0, 0.0, 0.0, 0.0, 0.0, 0.0, 0.0, 0.0, 0.0, 0.0, 0.0, 0.0, 0.0, 0.0, 0.0, 0.0, 0.0, 0.0, 0.0, 0.0, 0.0, 0.0, 0.0, 0.0, 0.0, 0.0, 0.0, 0.0, 0.0, 0.0, 0.0, 0.0, 0.0, 0.0, 0.0, 0.0, 0.0, 0.0, 0.0, 0.0, 0.0, 0.0, 0.0, 0.0, 0.0, 0.0, 0.0, 0.0, 0.0, 0.0, 0.0, 0.0, 0.0, 0.0, 0.0, 0.0, 0.0, 0.0, 0.0, 0.0, 0.0, 0.0, 0.0, 0.0, 0.0, 0.0, 0.0, 0.0, 0.0, 0.0, 0.0, 0.0, 0.0, 0.0, 0.0, 0.0, 0.0, 0.0, 0.0, 0.0, 0.0, 0.0, 0.0, 0.0, 0.0, 0.0, 0.0, 0.0, 0.0, 0.0, 0.0, 0.0, 0.0, 0.0, 0.0, 0.0, 0.0, 0.0, 0.0, 0.0, 0.0, 0.0, 0.0, 0.0, 0.0, 0.0, 0.0, 0.0, 0.0, 0.0, 0.0, 0.0, 0.0, 0.0, 0.0, 0.0, 0.0, 0.0, 0.0, 0.0, 0.0, 0.0, 0.0, 0.0, 0.0, 0.0, 0.0, 0.0, 0.0, 0.0, 0.0, 0.0, 0.0, 0.0, 0.0, 0.0, 0.0, 0.0, 0.0, 0.0, 0.0, 0.0, 0.0, 0.0, 0.0, 0.0, 0.0, 0.0, 0.0, 0.0, 0.0, 0.0, 0.0, 0.0, 0.0, 0.0, 0.0, 0.0, 0.0, 0.0, 0.0, 0.0, 0.0, 0.0, 0.0, 0.0, 0.0, 0.0, 0.0, 0.0, 0.0, 0.0, 0.0, 0.0, 0.0, 0.0, 0.0, 0.0, 0.0, 0.0, 0.0, 0.0, 0.0, 0.0, 0.0, 0.0, 0.0, 0.0, 0.0, 0.0, 0.0, 0.0, 0.0, 0.0, 0.0, 0.0, 0.0, 0.0, 0.0, 0.0, 0.0, 0.0, 0.0, 0.0, 0.0, 0.0, 0.0, 0.0, 0.0, 0.0, 0.0, 0.0, 0.0, 0.0, 0.0, 0.0, 0.0, 0.0, 0.0, 0.0, 0.0, 0.0, 0.0, 0.0, 0.0, 0.0, 0.0, 0.0, 0.0, 0.0, 0.0, 0.0, 0.0, 0.0, 0.0, 0.0, 0.0, 0.0, 0.0, 0.0, 0.0, 0.0, 0.0, 0.0, 0.0, 0.0, 0.0, 0.0, 0.0, 0.0, 0.0, 0.0, 0.0, 0.0, 0.0, 0.0, 0.0, 0.0, 0.0, 0.0, 0.0, 0.0, 0.0, 0.0, 0.0, 0.0, 0.0, 0.0, 0.0, 0.0, 0.0, 0.0, 0.0, 0.0, 0.0, 0.0])
me_cube_002.update()
me_cube_003 = bpy.data.meshes.new('Cube.003')
me_cube_003.from_pydata([(0.0318, 0.01068, -0.1226), (0.0318, 0.0152, -0.1181), (0.0318, 0.01388, -0.1213), (-0.01555, 0.0152, -0.1181), (-0.01555, 0.01068, -0.1226), (-0.01555, 0.01388, -0.1213), (0.0318, 0.0152, 0.1063), (0.0318, 0.01068, 0.1108), (0.0318, 0.01388, 0.1095), (-0.01555, 0.01068, 0.1108), (-0.01555, 0.0152, 0.1063), (-0.01555, 0.01388, 0.1095), (0.0318, -0.0152, -0.1181), (0.0318, -0.01068, -0.1226), (0.0318, -0.01388, -0.1213), (-0.01555, -0.01068, -0.1226), (-0.01555, -0.0152, -0.1181), (-0.01555, -0.01388, -0.1213), (0.0318, -0.01068, 0.1108), (0.0318, -0.0152, 0.1063), (0.0318, -0.01388, 0.1095), (-0.01555, -0.0152, 0.1063), (-0.01555, -0.01068, 0.1108), (-0.01555, -0.01388, 0.1095), (-0.01555, -0.01211, 0.1057), (-0.01555, -0.01007, 0.1077), (-0.01555, 0.01007, 0.1077), (-0.01555, 0.01211, 0.1057), (-0.01555, 0.01211, -0.1175), (-0.01555, 0.01007, -0.1195), (-0.01555, -0.01007, -0.1195), (-0.01555, -0.01211, -0.1175), (-0.01179, -0.01211, 0.1057), (-0.01179, -0.01007, 0.1077), (-0.01179, 0.01007, 0.1077), (-0.01179, 0.01211, 0.1057), (-0.01179, 0.01151, -0.1189), (-0.01179, -0.01151, -0.1189)], [], [(13, 15, 4, 0), (19, 21, 16, 12), (25, 26, 34, 33), (1, 3, 10, 6), (7, 9, 22, 18), (0, 4, 5, 2), (2, 5, 3, 1), (9, 7, 8, 11), (11, 8, 6, 10), (21, 19, 20, 23), (23, 20, 18, 22), (15, 13, 14, 17), (17, 14, 12, 16), (6, 8, 7, 18, 20, 19, 12, 14, 13, 0, 2, 1), (21, 23, 24), (23, 22, 25, 24), (22, 9, 26, 25), (9, 11, 26), (11, 10, 27, 26), (10, 3, 28, 27), (3, 5, 29, 28), (5, 4, 29), (4, 15, 30, 29), (15, 17, 30), (17, 16, 31, 30), (16, 21, 24, 31), (32, 33, 34, 35, 36, 37), (28, 29, 36), (26, 35, 34), (30, 31, 37), (31, 24, 32, 37), (26, 27, 35), (24, 25, 33, 32), (29, 30, 37, 36), (27, 28, 36, 35)])
_uv = me_cube_003.uv_layers.new(name='UVMap')
_uv.uv.foreach_set('vector', [0.375, 0.7872, 0.625, 0.7872, 0.625, 0.9628, 0.375, 0.9628, 0.375, 0.5048, 0.625, 0.5048, 0.625, 0.7452, 0.375, 0.7452, 0.6672, 0.5033, 0.8328, 0.5033, 0.8328, 0.5033, 0.6672, 0.5033, 0.375, 0.004841, 0.625, 0.004841, 0.625, 0.2452, 0.375, 0.2452, 0.375, 0.2872, 0.625, 0.2872, 0.625, 0.4628, 0.375, 0.4628, 0.375, 0.9628, 0.625, 0.9628, 0.625, 1.0, 0.375, 1.0, 0.375, 0.0, 0.625, 0.0, 0.625, 0.004841, 0.375, 0.004841, 0.625, 0.2872, 0.375, 0.2872, 0.375, 0.25, 0.625, 0.25, 0.625, 0.25, 0.375, 0.25, 0.375, 0.2452, 0.625, 0.2452, 0.625, 0.5048, 0.375, 0.5048, 0.375, 0.5, 0.625, 0.5, 0.625, 0.5, 0.375, 0.5, 0.375, 0.4628, 0.625, 0.4628, 0.625, 0.7872, 0.375, 0.7872, 0.375, 0.75, 0.625, 0.75, 0.625, 0.75, 0.375, 0.75, 0.375, 0.7452, 0.625, 0.7452, 0.125, 0.5048, 0.1359, 0.5014, 0.1622, 0.5, 0.3378, 0.5, 0.3641, 0.5014, 0.375, 0.5048, 0.375, 0.7452, 0.3641, 0.7486, 0.3378, 0.75, 0.1622, 0.75, 0.1359, 0.7486, 0.125, 0.7452, 0.625, 0.5048, 0.6359, 0.5014, 0.6504, 0.5055, 0.6359, 0.5014, 0.6622, 0.5, 0.6672, 0.5033, 0.6553, 0.504, 0.6622, 0.5, 0.8378, 0.5, 0.8328, 0.5033, 0.6672, 0.5033, 0.8378, 0.5, 0.8641, 0.5014, 0.8328, 0.5033, 0.8641, 0.5014, 0.875, 0.5048, 0.8496, 0.5055, 0.8447, 0.504, 0.875, 0.5048, 0.875, 0.7452, 0.8496, 0.7445, 0.8496, 0.5055, 0.875, 0.7452, 0.8641, 0.7486, 0.8447, 0.746, 0.8496, 0.7445, 0.8641, 0.7486, 0.8378, 0.75, 0.8447, 0.746, 0.8378, 0.75, 0.6622, 0.75, 0.6672, 0.7467, 0.8328, 0.7467, 0.6622, 0.75, 0.6359, 0.7486, 0.6672, 0.7467, 0.6359, 0.7486, 0.625, 0.7452, 0.6504, 0.7445, 0.6553, 0.746, 0.625, 0.7452, 0.625, 0.5048, 0.6504, 0.5055, 0.6504, 0.7445, 0.6553, 0.504, 0.6672, 0.5033, 0.8328, 0.5033, 0.8496, 0.5055, 0.8328, 0.7467, 0.6504, 0.7445, 0.8496, 0.7445, 0.8447, 0.746, 0.8496, 0.7445, 0.8447, 0.504, 0.8447, 0.504, 0.8328, 0.5033, 0.6553, 0.746, 0.6504, 0.7445, 0.6553, 0.746, 0.6504, 0.7445, 0.6504, 0.5055, 0.6504, 0.5055, 0.6504, 0.7445, 0.8447, 0.504, 0.8496, 0.5055, 0.8447, 0.504, 0.6553, 0.504, 0.6672, 0.5033, 0.6672, 0.5033, 0.6553, 0.504, 0.8328, 0.7467, 0.6672, 0.7467, 0.6672, 0.7467, 0.8328, 0.7467, 0.8496, 0.5055, 0.8496, 0.7445, 0.8496, 0.7445, 0.8496, 0.5055])
me_cube_003.materials.append(mat_doormat_001)
me_cube_003.update()
me_cube_004 = bpy.data.meshes.new('Cube.004')
me_cube_004.from_pydata([(0.008414, -0.01009, -0.00823), (0.01154, -0.01009, -0.00823), (0.008414, 0.01009, 0.00823), (0.01154, 0.01009, 0.00823), (0.008414, 0.01009, -0.00823), (0.01154, 0.01009, -0.00823), (0.01154, -0.01009, 0.00823), (0.008414, -0.01009, 0.00823), (-0.004121, -0.01009, -0.00656), (-0.004121, 0.01009, -0.00656), (-0.004121, -0.01009, 0.00823), (-0.004121, 0.01009, 0.00656), (0.008414, -0.01826, 0.00823), (0.008414, -0.02416, 0.002333), (0.008414, -0.02121, 0.00744), (0.008414, -0.02337, 0.005281), (0.008414, -0.02416, -0.002334), (0.008414, -0.01826, -0.00823), (0.008414, -0.02337, -0.005282), (0.008414, -0.02121, -0.00744), (0.008414, 0.01826, -0.00823), (0.008414, 0.02416, -0.002334), (0.008414, 0.02121, -0.00744), (0.008414, 0.02337, -0.005282), (0.008414, 0.02416, 0.002333), (0.008414, 0.01826, 0.00823), (0.008414, 0.02337, 0.005281), (0.008414, 0.02121, 0.00744), (-0.004121, -0.02249, 0.002114), (-0.004121, -0.01804, 0.00656), (-0.004121, -0.02187, 0.004417), (-0.004121, -0.02035, 0.005943), (-0.004121, -0.01804, -0.00656), (-0.004121, -0.02249, -0.002114), (-0.004121, -0.02035, -0.005943), (-0.004121, -0.02187, -0.004417), (-0.004121, 0.02249, -0.002114), (-0.004121, 0.01804, -0.00656), (-0.004121, 0.02187, -0.004418), (-0.004121, 0.02035, -0.005943), (-0.004121, 0.01804, 0.00656), (-0.004121, 0.02249, 0.002114), (-0.004121, 0.02035, 0.005943), (-0.004121, 0.02187, 0.004417), (-0.004121, -0.01009, -0.00823), (-0.004121, 0.01009, -0.00823), (-0.004121, 0.01009, 0.00823), (-0.004121, -0.01009, 0.00656), (-0.004121, 0.01826, -0.00823), (-0.004121, 0.02121, -0.00744), (-0.004121, 0.02337, -0.005282), (-0.004121, 0.02416, -0.002334), (-0.004121, 0.02121, 0.00744), (-0.004121, 0.01826, 0.00823), (-0.004121, 0.02337, 0.005281), (-0.004121, 0.02416, 0.002333), (-0.004121, -0.01826, 0.00823), (-0.004121, -0.02121, 0.00744), (-0.004121, -0.02337, 0.005281), (-0.004121, -0.02416, 0.002333), (-0.004121, -0.02121, -0.00744), (-0.004121, -0.01826, -0.00823), (-0.004121, -0.02337, -0.005282), (-0.004121, -0.02416, -0.002334), (-0.002479, -0.02249, -0.002114), (-0.002479, -0.02187, -0.004417), (-0.002479, -0.01804, -0.00656), (-0.002479, -0.02035, -0.005943), (-0.002479, -0.02249, 0.002114), (-0.002479, -0.02187, 0.004417), (-0.002479, -0.02035, 0.005943), (-0.002479, -0.01804, 0.00656), (-0.002479, 0.02249, 0.002114), (-0.002479, 0.02187, 0.004417), (-0.002479, 0.01804, 0.00656), (-0.002479, 0.02035, 0.005943), (-0.002479, 0.02249, -0.002114), (-0.002479, 0.02187, -0.004418), (-0.002479, 0.02035, -0.005943), (-0.002479, 0.01804, -0.00656), (-0.002479, -0.01009, 0.00656), (-0.002479, 0.01009, 0.00656), (-0.002479, 0.01009, -0.00656), (-0.002479, -0.01009, -0.00656)], [], [(5, 4, 2, 3), (3, 2, 7, 6), (6, 7, 0, 1), (1, 0, 4, 5), (3, 6, 1, 5), (44, 0, 17, 61), (30, 31, 70, 69), (46, 2, 25, 53), (7, 2, 46, 10), (4, 0, 44, 45), (4, 45, 48, 20), (7, 10, 56, 12), (2, 4, 20, 22, 23, 21, 24, 26, 27, 25), (16, 13, 59, 63), (24, 21, 51, 55), (8, 32, 66, 83), (47, 11, 81, 80), (20, 48, 49, 22), (22, 49, 50, 23), (23, 50, 51, 21), (53, 25, 27, 52), (52, 27, 26, 54), (54, 26, 24, 55), (12, 56, 57, 14), (14, 57, 58, 15), (15, 58, 59, 13), (61, 17, 19, 60), (60, 19, 18, 62), (62, 18, 16, 63), (0, 7, 12, 14, 15, 13, 16, 18, 19, 17), (8, 9, 45, 44), (11, 47, 10, 46), (37, 39, 49, 48), (39, 38, 50, 49), (38, 36, 51, 50), (42, 40, 53, 52), (43, 42, 52, 54), (41, 43, 54, 55), (29, 31, 57, 56), (31, 30, 58, 57), (30, 28, 59, 58), (34, 32, 61, 60), (35, 34, 60, 62), (33, 35, 62, 63), (28, 33, 63, 59), (47, 29, 56, 10), (32, 8, 44, 61), (36, 41, 55, 51), (9, 37, 48, 45), (40, 11, 46, 53), (28, 30, 69, 68), (41, 36, 76, 72), (39, 37, 79, 78), (31, 29, 71, 70), (29, 47, 80, 71), (9, 8, 83, 82), (43, 41, 72, 73), (33, 28, 68, 64), (42, 43, 73, 75), (35, 33, 64, 65), (40, 42, 75, 74), (34, 35, 65, 67), (11, 40, 74, 81), (36, 38, 77, 76), (32, 34, 67, 66), (37, 9, 82, 79), (38, 39, 78, 77), (82, 81, 74, 75, 73, 72, 76, 77, 78, 79), (80, 83, 66, 67, 65, 64, 68, 69, 70, 71), (80, 81, 82, 83)])
_uv = me_cube_004.uv_layers.new(name='UVMap')
_uv.uv.foreach_set('vector', [0.375, 0.0, 0.625, 0.0, 0.625, 0.25, 0.375, 0.25, 0.375, 0.25, 0.625, 0.25, 0.625, 0.5, 0.375, 0.5, 0.375, 0.5, 0.625, 0.5, 0.625, 0.75, 0.375, 0.75, 0.375, 0.75, 0.625, 0.75, 0.625, 1.0, 0.375, 1.0, 0.125, 0.5, 0.375, 0.5, 0.375, 0.75, 0.125, 0.75, 0.625, 0.75, 0.625, 0.75, 0.625, 0.75, 0.625, 0.75, 0.625, 0.5566, 0.625, 0.5311, 0.625, 0.5311, 0.625, 0.5566, 0.625, 0.25, 0.625, 0.25, 0.625, 0.25, 0.625, 0.25, 0.625, 0.5, 0.625, 0.25, 0.625, 0.25, 0.625, 0.5, 0.625, 1.0, 0.625, 0.75, 0.625, 0.75, 0.625, 1.0, 0.625, 1.0, 0.625, 1.0, 0.625, 1.0, 0.625, 1.0, 0.625, 0.5, 0.625, 0.5, 0.625, 0.5, 0.625, 0.5, 0.625, 0.25, 0.625, 0.0, 0.625, 0.0, 0.625, 0.012, 0.625, 0.04478, 0.625, 0.08955, 0.625, 0.1604, 0.625, 0.2052, 0.625, 0.246, 0.625, 0.25, 0.625, 0.6604, 0.625, 0.5896, 0.625, 0.5896, 0.625, 0.6604, 0.625, 0.1604, 0.625, 0.08955, 0.625, 0.08955, 0.625, 0.1604, 0.625, 0.7246, 0.625, 0.7259, 0.625, 0.7259, 0.625, 0.7246, 0.625, 0.5254, 0.875, 0.5254, 0.875, 0.5254, 0.625, 0.5254, 0.625, 1.0, 0.625, 1.0, 0.625, 1.0, 0.625, 1.0, 0.625, 1.0, 0.625, 1.0, 0.625, 1.0, 0.625, 1.0, 0.625, 0.0, 0.625, 0.0, 0.625, 0.08955, 0.625, 0.08955, 0.625, 0.25, 0.625, 0.25, 0.625, 0.246, 0.625, 0.25, 0.625, 0.25, 0.625, 0.246, 0.625, 0.2052, 0.625, 0.2052, 0.625, 0.2052, 0.625, 0.2052, 0.625, 0.1604, 0.625, 0.1604, 0.625, 0.5, 0.625, 0.5, 0.625, 0.504, 0.625, 0.504, 0.625, 0.504, 0.625, 0.504, 0.625, 0.5448, 0.625, 0.5448, 0.625, 0.5448, 0.625, 0.5448, 0.625, 0.5896, 0.625, 0.5896, 0.625, 0.75, 0.625, 0.75, 0.625, 0.746, 0.625, 0.746, 0.625, 0.746, 0.625, 0.746, 0.625, 0.7052, 0.625, 0.7052, 0.625, 0.7052, 0.625, 0.7052, 0.625, 0.6604, 0.625, 0.6604, 0.625, 0.75, 0.625, 0.5, 0.625, 0.5, 0.625, 0.504, 0.625, 0.5448, 0.625, 0.5896, 0.625, 0.6604, 0.625, 0.7052, 0.625, 0.746, 0.625, 0.75, 0.625, 0.7246, 0.875, 0.7246, 0.875, 0.75, 0.625, 0.75, 0.875, 0.5254, 0.625, 0.5254, 0.625, 0.5, 0.875, 0.5, 0.875, 0.7246, 0.875, 0.7153, 0.875, 0.738, 0.875, 0.75, 0.875, 0.7153, 0.875, 0.6921, 0.875, 0.7052, 0.875, 0.738, 0.875, 0.6921, 0.875, 0.6571, 0.875, 0.6604, 0.875, 0.7052, 0.875, 0.5347, 0.875, 0.5254, 0.875, 0.5, 0.875, 0.512, 0.875, 0.5579, 0.875, 0.5347, 0.875, 0.512, 0.875, 0.5448, 0.875, 0.5929, 0.875, 0.5579, 0.875, 0.5448, 0.875, 0.5896, 0.625, 0.5241, 0.625, 0.5311, 0.625, 0.504, 0.625, 0.5, 0.625, 0.5311, 0.625, 0.5566, 0.625, 0.5448, 0.625, 0.504, 0.625, 0.5566, 0.625, 0.5926, 0.625, 0.5896, 0.625, 0.5448, 0.625, 0.7189, 0.625, 0.7259, 0.625, 0.75, 0.625, 0.746, 0.625, 0.6934, 0.625, 0.7189, 0.625, 0.746, 0.625, 0.7052, 0.625, 0.6574, 0.625, 0.6934, 0.625, 0.7052, 0.625, 0.6604, 0.625, 0.5926, 0.625, 0.6574, 0.625, 0.6604, 0.625, 0.5896, 0.625, 0.5254, 0.625, 0.5241, 0.625, 0.5, 0.625, 0.5, 0.625, 0.7259, 0.625, 0.7246, 0.625, 0.75, 0.625, 0.75, 0.875, 0.6571, 0.875, 0.5929, 0.875, 0.5896, 0.875, 0.6604, 0.875, 0.7246, 0.875, 0.7246, 0.875, 0.75, 0.875, 0.75, 0.875, 0.5254, 0.875, 0.5254, 0.875, 0.5, 0.875, 0.5, 0.625, 0.5926, 0.625, 0.5566, 0.625, 0.5566, 0.625, 0.5926, 0.875, 0.5929, 0.875, 0.6571, 0.875, 0.6571, 0.875, 0.5929, 0.875, 0.7153, 0.875, 0.7246, 0.875, 0.7246, 0.875, 0.7153, 0.625, 0.5311, 0.625, 0.5241, 0.625, 0.5241, 0.625, 0.5311, 0.625, 0.5241, 0.625, 0.5254, 0.625, 0.5254, 0.625, 0.5241, 0.875, 0.7246, 0.625, 0.7246, 0.625, 0.7246, 0.875, 0.7246, 0.875, 0.5579, 0.875, 0.5929, 0.875, 0.5929, 0.875, 0.5579, 0.625, 0.6574, 0.625, 0.5926, 0.625, 0.5926, 0.625, 0.6574, 0.875, 0.5347, 0.875, 0.5579, 0.875, 0.5579, 0.875, 0.5347, 0.625, 0.6934, 0.625, 0.6574, 0.625, 0.6574, 0.625, 0.6934, 0.875, 0.5254, 0.875, 0.5347, 0.875, 0.5347, 0.875, 0.5254, 0.625, 0.7189, 0.625, 0.6934, 0.625, 0.6934, 0.625, 0.7189, 0.875, 0.5254, 0.875, 0.5254, 0.875, 0.5254, 0.875, 0.5254, 0.875, 0.6571, 0.875, 0.6921, 0.875, 0.6921, 0.875, 0.6571, 0.625, 0.7259, 0.625, 0.7189, 0.625, 0.7189, 0.625, 0.7259, 0.875, 0.7246, 0.875, 0.7246, 0.875, 0.7246, 0.875, 0.7246, 0.875, 0.6921, 0.875, 0.7153, 0.875, 0.7153, 0.875, 0.6921, 0.875, 0.7246, 0.875, 0.5254, 0.875, 0.5254, 0.875, 0.5347, 0.875, 0.5579, 0.875, 0.5929, 0.875, 0.6571, 0.875, 0.6921, 0.875, 0.7153, 0.875, 0.7246, 0.625, 0.5254, 0.625, 0.7246, 0.625, 0.7259, 0.625, 0.7189, 0.625, 0.6934, 0.625, 0.6574, 0.625, 0.5926, 0.625, 0.5566, 0.625, 0.5311, 0.625, 0.5241, 0.625, 0.5254, 0.875, 0.5254, 0.875, 0.7246, 0.625, 0.7246])
me_cube_004.materials.append(mat_wallshell)
me_cube_004.materials.append(None)
me_cube_004.update()
me_cube_006 = bpy.data.meshes.new('Cube.006')
me_cube_006.from_pydata([(0.0265, 0.008903, -0.1022), (0.0265, 0.01267, -0.0984), (0.0265, 0.01157, -0.1011), (-0.01295, 0.01267, -0.0984), (-0.01295, 0.008903, -0.1022), (-0.01295, 0.01157, -0.1011), (0.0265, 0.01267, 0.08856), (0.0265, 0.008903, 0.09233), (0.0265, 0.01157, 0.09122), (-0.01295, 0.008903, 0.09233), (-0.01295, 0.01267, 0.08856), (-0.01295, 0.01157, 0.09122), (0.0265, -0.01267, -0.0984), (0.0265, -0.008903, -0.1022), (0.0265, -0.01157, -0.1011), (-0.01295, -0.008903, -0.1022), (-0.01295, -0.01267, -0.0984), (-0.01295, -0.01157, -0.1011), (0.0265, -0.008903, 0.09233), (0.0265, -0.01267, 0.08856), (0.0265, -0.01157, 0.09122), (-0.01295, -0.01267, 0.08856), (-0.01295, -0.008903, 0.09233), (-0.01295, -0.01157, 0.09122), (-0.01295, -0.01009, 0.08805), (-0.01295, -0.008391, 0.08975), (-0.01295, 0.008391, 0.08975), (-0.01295, 0.01009, 0.08805), (-0.01295, 0.01009, -0.09789), (-0.01295, 0.008391, -0.09959), (-0.01295, -0.008391, -0.09959), (-0.01295, -0.01009, -0.09789), (-0.009825, -0.01009, 0.08805), (-0.009825, -0.008391, 0.08975), (-0.009825, 0.008391, 0.08975), (-0.009825, 0.01009, 0.08805), (-0.009825, 0.009595, -0.09909), (-0.009825, -0.009595, -0.09909)], [], [(13, 15, 4, 0), (19, 21, 16, 12), (25, 26, 34, 33), (1, 3, 10, 6), (7, 9, 22, 18), (0, 4, 5, 2), (2, 5, 3, 1), (9, 7, 8, 11), (11, 8, 6, 10), (21, 19, 20, 23), (23, 20, 18, 22), (15, 13, 14, 17), (17, 14, 12, 16), (6, 8, 7, 18, 20, 19, 12, 14, 13, 0, 2, 1), (21, 23, 24), (23, 22, 25, 24), (22, 9, 26, 25), (9, 11, 26), (11, 10, 27, 26), (10, 3, 28, 27), (3, 5, 29, 28), (5, 4, 29), (4, 15, 30, 29), (15, 17, 30), (17, 16, 31, 30), (16, 21, 24, 31), (32, 33, 34, 35, 36, 37), (28, 29, 36), (26, 35, 34), (30, 31, 37), (31, 24, 32, 37), (26, 27, 35), (24, 25, 33, 32), (29, 30, 37, 36), (27, 28, 36, 35)])
_uv = me_cube_006.uv_layers.new(name='UVMap')
_uv.uv.foreach_set('vector', [0.375, 0.7872, 0.625, 0.7872, 0.625, 0.9628, 0.375, 0.9628, 0.375, 0.5048, 0.625, 0.5048, 0.625, 0.7452, 0.375, 0.7452, 0.6672, 0.5033, 0.8328, 0.5033, 0.8328, 0.5033, 0.6672, 0.5033, 0.375, 0.004841, 0.625, 0.004841, 0.625, 0.2452, 0.375, 0.2452, 0.375, 0.2872, 0.625, 0.2872, 0.625, 0.4628, 0.375, 0.4628, 0.375, 0.9628, 0.625, 0.9628, 0.625, 1.0, 0.375, 1.0, 0.375, 0.0, 0.625, 0.0, 0.625, 0.004841, 0.375, 0.004841, 0.625, 0.2872, 0.375, 0.2872, 0.375, 0.25, 0.625, 0.25, 0.625, 0.25, 0.375, 0.25, 0.375, 0.2452, 0.625, 0.2452, 0.625, 0.5048, 0.375, 0.5048, 0.375, 0.5, 0.625, 0.5, 0.625, 0.5, 0.375, 0.5, 0.375, 0.4628, 0.625, 0.4628, 0.625, 0.7872, 0.375, 0.7872, 0.375, 0.75, 0.625, 0.75, 0.625, 0.75, 0.375, 0.75, 0.375, 0.7452, 0.625, 0.7452, 0.125, 0.5048, 0.1359, 0.5014, 0.1622, 0.5, 0.3378, 0.5, 0.3641, 0.5014, 0.375, 0.5048, 0.375, 0.7452, 0.3641, 0.7486, 0.3378, 0.75, 0.1622, 0.75, 0.1359, 0.7486, 0.125, 0.7452, 0.625, 0.5048, 0.6359, 0.5014, 0.6504, 0.5055, 0.6359, 0.5014, 0.6622, 0.5, 0.6672, 0.5033, 0.6553, 0.504, 0.6622, 0.5, 0.8378, 0.5, 0.8328, 0.5033, 0.6672, 0.5033, 0.8378, 0.5, 0.8641, 0.5014, 0.8328, 0.5033, 0.8641, 0.5014, 0.875, 0.5048, 0.8496, 0.5055, 0.8447, 0.504, 0.875, 0.5048, 0.875, 0.7452, 0.8496, 0.7445, 0.8496, 0.5055, 0.875, 0.7452, 0.8641, 0.7486, 0.8447, 0.746, 0.8496, 0.7445, 0.8641, 0.7486, 0.8378, 0.75, 0.8447, 0.746, 0.8378, 0.75, 0.6622, 0.75, 0.6672, 0.7467, 0.8328, 0.7467, 0.6622, 0.75, 0.6359, 0.7486, 0.6672, 0.7467, 0.6359, 0.7486, 0.625, 0.7452, 0.6504, 0.7445, 0.6553, 0.746, 0.625, 0.7452, 0.625, 0.5048, 0.6504, 0.5055, 0.6504, 0.7445, 0.6553, 0.504, 0.6672, 0.5033, 0.8328, 0.5033, 0.8496, 0.5055, 0.8328, 0.7467, 0.6504, 0.7445, 0.8496, 0.7445, 0.8447, 0.746, 0.8496, 0.7445, 0.8447, 0.504, 0.8447, 0.504, 0.8328, 0.5033, 0.6553, 0.746, 0.6504, 0.7445, 0.6553, 0.746, 0.6504, 0.7445, 0.6504, 0.5055, 0.6504, 0.5055, 0.6504, 0.7445, 0.8447, 0.504, 0.8496, 0.5055, 0.8447, 0.504, 0.6553, 0.504, 0.6672, 0.5033, 0.6672, 0.5033, 0.6553, 0.504, 0.8328, 0.7467, 0.6672, 0.7467, 0.6672, 0.7467, 0.8328, 0.7467, 0.8496, 0.5055, 0.8496, 0.7445, 0.8496, 0.7445, 0.8496, 0.5055])
me_cube_006.update()
me_cube_005 = bpy.data.meshes.new('Cube.005')
me_cube_005.from_pydata([(0.008414, -0.01009, -0.00823), (0.01154, -0.01009, -0.00823), (0.008414, 0.01009, 0.00823), (0.01154, 0.01009, 0.00823), (0.008414, 0.01009, -0.00823), (0.01154, 0.01009, -0.00823), (0.01154, -0.01009, 0.00823), (0.008414, -0.01009, 0.00823), (-0.004121, -0.01009, -0.00656), (-0.004121, 0.01009, -0.00656), (-0.004121, -0.01009, 0.00823), (-0.004121, 0.01009, 0.00656), (0.008414, -0.01826, 0.00823), (0.008414, -0.02416, 0.002333), (0.008414, -0.02121, 0.00744), (0.008414, -0.02337, 0.005281), (0.008414, -0.02416, -0.002334), (0.008414, -0.01826, -0.00823), (0.008414, -0.02337, -0.005282), (0.008414, -0.02121, -0.00744), (0.008414, 0.01826, -0.00823), (0.008414, 0.02416, -0.002334), (0.008414, 0.02121, -0.00744), (0.008414, 0.02337, -0.005282), (0.008414, 0.02416, 0.002333), (0.008414, 0.01826, 0.00823), (0.008414, 0.02337, 0.005281), (0.008414, 0.02121, 0.00744), (-0.004121, -0.02249, 0.002114), (-0.004121, -0.01804, 0.00656), (-0.004121, -0.02187, 0.004417), (-0.004121, -0.02035, 0.005943), (-0.004121, -0.01804, -0.00656), (-0.004121, -0.02249, -0.002114), (-0.004121, -0.02035, -0.005943), (-0.004121, -0.02187, -0.004417), (-0.004121, 0.02249, -0.002114), (-0.004121, 0.01804, -0.00656), (-0.004121, 0.02187, -0.004418), (-0.004121, 0.02035, -0.005943), (-0.004121, 0.01804, 0.00656), (-0.004121, 0.02249, 0.002114), (-0.004121, 0.02035, 0.005943), (-0.004121, 0.02187, 0.004417), (-0.004121, -0.01009, -0.00823), (-0.004121, 0.01009, -0.00823), (-0.004121, 0.01009, 0.00823), (-0.004121, -0.01009, 0.00656), (-0.004121, 0.01826, -0.00823), (-0.004121, 0.02121, -0.00744), (-0.004121, 0.02337, -0.005282), (-0.004121, 0.02416, -0.002334), (-0.004121, 0.02121, 0.00744), (-0.004121, 0.01826, 0.00823), (-0.004121, 0.02337, 0.005281), (-0.004121, 0.02416, 0.002333), (-0.004121, -0.01826, 0.00823), (-0.004121, -0.02121, 0.00744), (-0.004121, -0.02337, 0.005281), (-0.004121, -0.02416, 0.002333), (-0.004121, -0.02121, -0.00744), (-0.004121, -0.01826, -0.00823), (-0.004121, -0.02337, -0.005282), (-0.004121, -0.02416, -0.002334), (-0.002479, -0.02249, -0.002114), (-0.002479, -0.02187, -0.004417), (-0.002479, -0.01804, -0.00656), (-0.002479, -0.02035, -0.005943), (-0.002479, -0.02249, 0.002114), (-0.002479, -0.02187, 0.004417), (-0.002479, -0.02035, 0.005943), (-0.002479, -0.01804, 0.00656), (-0.002479, 0.02249, 0.002114), (-0.002479, 0.02187, 0.004417), (-0.002479, 0.01804, 0.00656), (-0.002479, 0.02035, 0.005943), (-0.002479, 0.02249, -0.002114), (-0.002479, 0.02187, -0.004418), (-0.002479, 0.02035, -0.005943), (-0.002479, 0.01804, -0.00656), (-0.002479, -0.01009, 0.00656), (-0.002479, 0.01009, 0.00656), (-0.002479, 0.01009, -0.00656), (-0.002479, -0.01009, -0.00656)], [], [(5, 4, 2, 3), (3, 2, 7, 6), (6, 7, 0, 1), (1, 0, 4, 5), (3, 6, 1, 5), (44, 0, 17, 61), (30, 31, 70, 69), (46, 2, 25, 53), (7, 2, 46, 10), (4, 0, 44, 45), (4, 45, 48, 20), (7, 10, 56, 12), (2, 4, 20, 22, 23, 21, 24, 26, 27, 25), (16, 13, 59, 63), (24, 21, 51, 55), (8, 32, 66, 83), (47, 11, 81, 80), (20, 48, 49, 22), (22, 49, 50, 23), (23, 50, 51, 21), (53, 25, 27, 52), (52, 27, 26, 54), (54, 26, 24, 55), (12, 56, 57, 14), (14, 57, 58, 15), (15, 58, 59, 13), (61, 17, 19, 60), (60, 19, 18, 62), (62, 18, 16, 63), (0, 7, 12, 14, 15, 13, 16, 18, 19, 17), (8, 9, 45, 44), (11, 47, 10, 46), (37, 39, 49, 48), (39, 38, 50, 49), (38, 36, 51, 50), (42, 40, 53, 52), (43, 42, 52, 54), (41, 43, 54, 55), (29, 31, 57, 56), (31, 30, 58, 57), (30, 28, 59, 58), (34, 32, 61, 60), (35, 34, 60, 62), (33, 35, 62, 63), (28, 33, 63, 59), (47, 29, 56, 10), (32, 8, 44, 61), (36, 41, 55, 51), (9, 37, 48, 45), (40, 11, 46, 53), (28, 30, 69, 68), (41, 36, 76, 72), (39, 37, 79, 78), (31, 29, 71, 70), (29, 47, 80, 71), (9, 8, 83, 82), (43, 41, 72, 73), (33, 28, 68, 64), (42, 43, 73, 75), (35, 33, 64, 65), (40, 42, 75, 74), (34, 35, 65, 67), (11, 40, 74, 81), (36, 38, 77, 76), (32, 34, 67, 66), (37, 9, 82, 79), (38, 39, 78, 77), (82, 81, 74, 75, 73, 72, 76, 77, 78, 79), (80, 83, 66, 67, 65, 64, 68, 69, 70, 71), (80, 81, 82, 83)])
_uv = me_cube_005.uv_layers.new(name='UVMap')
_uv.uv.foreach_set('vector', [0.375, 0.0, 0.625, 0.0, 0.625, 0.25, 0.375, 0.25, 0.375, 0.25, 0.625, 0.25, 0.625, 0.5, 0.375, 0.5, 0.375, 0.5, 0.625, 0.5, 0.625, 0.75, 0.375, 0.75, 0.375, 0.75, 0.625, 0.75, 0.625, 1.0, 0.375, 1.0, 0.125, 0.5, 0.375, 0.5, 0.375, 0.75, 0.125, 0.75, 0.625, 0.75, 0.625, 0.75, 0.625, 0.75, 0.625, 0.75, 0.625, 0.5566, 0.625, 0.5311, 0.625, 0.5311, 0.625, 0.5566, 0.625, 0.25, 0.625, 0.25, 0.625, 0.25, 0.625, 0.25, 0.625, 0.5, 0.625, 0.25, 0.625, 0.25, 0.625, 0.5, 0.625, 1.0, 0.625, 0.75, 0.625, 0.75, 0.625, 1.0, 0.625, 1.0, 0.625, 1.0, 0.625, 1.0, 0.625, 1.0, 0.625, 0.5, 0.625, 0.5, 0.625, 0.5, 0.625, 0.5, 0.625, 0.25, 0.625, 0.0, 0.625, 0.0, 0.625, 0.012, 0.625, 0.04478, 0.625, 0.08955, 0.625, 0.1604, 0.625, 0.2052, 0.625, 0.246, 0.625, 0.25, 0.625, 0.6604, 0.625, 0.5896, 0.625, 0.5896, 0.625, 0.6604, 0.625, 0.1604, 0.625, 0.08955, 0.625, 0.08955, 0.625, 0.1604, 0.625, 0.7246, 0.625, 0.7259, 0.625, 0.7259, 0.625, 0.7246, 0.625, 0.5254, 0.875, 0.5254, 0.875, 0.5254, 0.625, 0.5254, 0.625, 1.0, 0.625, 1.0, 0.625, 1.0, 0.625, 1.0, 0.625, 1.0, 0.625, 1.0, 0.625, 1.0, 0.625, 1.0, 0.625, 0.0, 0.625, 0.0, 0.625, 0.08955, 0.625, 0.08955, 0.625, 0.25, 0.625, 0.25, 0.625, 0.246, 0.625, 0.25, 0.625, 0.25, 0.625, 0.246, 0.625, 0.2052, 0.625, 0.2052, 0.625, 0.2052, 0.625, 0.2052, 0.625, 0.1604, 0.625, 0.1604, 0.625, 0.5, 0.625, 0.5, 0.625, 0.504, 0.625, 0.504, 0.625, 0.504, 0.625, 0.504, 0.625, 0.5448, 0.625, 0.5448, 0.625, 0.5448, 0.625, 0.5448, 0.625, 0.5896, 0.625, 0.5896, 0.625, 0.75, 0.625, 0.75, 0.625, 0.746, 0.625, 0.746, 0.625, 0.746, 0.625, 0.746, 0.625, 0.7052, 0.625, 0.7052, 0.625, 0.7052, 0.625, 0.7052, 0.625, 0.6604, 0.625, 0.6604, 0.625, 0.75, 0.625, 0.5, 0.625, 0.5, 0.625, 0.504, 0.625, 0.5448, 0.625, 0.5896, 0.625, 0.6604, 0.625, 0.7052, 0.625, 0.746, 0.625, 0.75, 0.625, 0.7246, 0.875, 0.7246, 0.875, 0.75, 0.625, 0.75, 0.875, 0.5254, 0.625, 0.5254, 0.625, 0.5, 0.875, 0.5, 0.875, 0.7246, 0.875, 0.7153, 0.875, 0.738, 0.875, 0.75, 0.875, 0.7153, 0.875, 0.6921, 0.875, 0.7052, 0.875, 0.738, 0.875, 0.6921, 0.875, 0.6571, 0.875, 0.6604, 0.875, 0.7052, 0.875, 0.5347, 0.875, 0.5254, 0.875, 0.5, 0.875, 0.512, 0.875, 0.5579, 0.875, 0.5347, 0.875, 0.512, 0.875, 0.5448, 0.875, 0.5929, 0.875, 0.5579, 0.875, 0.5448, 0.875, 0.5896, 0.625, 0.5241, 0.625, 0.5311, 0.625, 0.504, 0.625, 0.5, 0.625, 0.5311, 0.625, 0.5566, 0.625, 0.5448, 0.625, 0.504, 0.625, 0.5566, 0.625, 0.5926, 0.625, 0.5896, 0.625, 0.5448, 0.625, 0.7189, 0.625, 0.7259, 0.625, 0.75, 0.625, 0.746, 0.625, 0.6934, 0.625, 0.7189, 0.625, 0.746, 0.625, 0.7052, 0.625, 0.6574, 0.625, 0.6934, 0.625, 0.7052, 0.625, 0.6604, 0.625, 0.5926, 0.625, 0.6574, 0.625, 0.6604, 0.625, 0.5896, 0.625, 0.5254, 0.625, 0.5241, 0.625, 0.5, 0.625, 0.5, 0.625, 0.7259, 0.625, 0.7246, 0.625, 0.75, 0.625, 0.75, 0.875, 0.6571, 0.875, 0.5929, 0.875, 0.5896, 0.875, 0.6604, 0.875, 0.7246, 0.875, 0.7246, 0.875, 0.75, 0.875, 0.75, 0.875, 0.5254, 0.875, 0.5254, 0.875, 0.5, 0.875, 0.5, 0.625, 0.5926, 0.625, 0.5566, 0.625, 0.5566, 0.625, 0.5926, 0.875, 0.5929, 0.875, 0.6571, 0.875, 0.6571, 0.875, 0.5929, 0.875, 0.7153, 0.875, 0.7246, 0.875, 0.7246, 0.875, 0.7153, 0.625, 0.5311, 0.625, 0.5241, 0.625, 0.5241, 0.625, 0.5311, 0.625, 0.5241, 0.625, 0.5254, 0.625, 0.5254, 0.625, 0.5241, 0.875, 0.7246, 0.625, 0.7246, 0.625, 0.7246, 0.875, 0.7246, 0.875, 0.5579, 0.875, 0.5929, 0.875, 0.5929, 0.875, 0.5579, 0.625, 0.6574, 0.625, 0.5926, 0.625, 0.5926, 0.625, 0.6574, 0.875, 0.5347, 0.875, 0.5579, 0.875, 0.5579, 0.875, 0.5347, 0.625, 0.6934, 0.625, 0.6574, 0.625, 0.6574, 0.625, 0.6934, 0.875, 0.5254, 0.875, 0.5347, 0.875, 0.5347, 0.875, 0.5254, 0.625, 0.7189, 0.625, 0.6934, 0.625, 0.6934, 0.625, 0.7189, 0.875, 0.5254, 0.875, 0.5254, 0.875, 0.5254, 0.875, 0.5254, 0.875, 0.6571, 0.875, 0.6921, 0.875, 0.6921, 0.875, 0.6571, 0.625, 0.7259, 0.625, 0.7189, 0.625, 0.7189, 0.625, 0.7259, 0.875, 0.7246, 0.875, 0.7246, 0.875, 0.7246, 0.875, 0.7246, 0.875, 0.6921, 0.875, 0.7153, 0.875, 0.7153, 0.875, 0.6921, 0.875, 0.7246, 0.875, 0.5254, 0.875, 0.5254, 0.875, 0.5347, 0.875, 0.5579, 0.875, 0.5929, 0.875, 0.6571, 0.875, 0.6921, 0.875, 0.7153, 0.875, 0.7246, 0.625, 0.5254, 0.625, 0.7246, 0.625, 0.7259, 0.625, 0.7189, 0.625, 0.6934, 0.625, 0.6574, 0.625, 0.5926, 0.625, 0.5566, 0.625, 0.5311, 0.625, 0.5241, 0.625, 0.5254, 0.875, 0.5254, 0.875, 0.7246, 0.625, 0.7246])
me_cube_005.update()
me_cube_008 = bpy.data.meshes.new('Cube.008')
me_cube_008.from_pydata([(0.0265, 0.008903, -0.1022), (0.0265, 0.01267, -0.0984), (0.0265, 0.01157, -0.1011), (-0.01295, 0.01267, -0.0984), (-0.01295, 0.008903, -0.1022), (-0.01295, 0.01157, -0.1011), (0.0265, 0.01267, 0.08856), (0.0265, 0.008903, 0.09233), (0.0265, 0.01157, 0.09122), (-0.01295, 0.008903, 0.09233), (-0.01295, 0.01267, 0.08856), (-0.01295, 0.01157, 0.09122), (0.0265, -0.01267, -0.0984), (0.0265, -0.008903, -0.1022), (0.0265, -0.01157, -0.1011), (-0.01295, -0.008903, -0.1022), (-0.01295, -0.01267, -0.0984), (-0.01295, -0.01157, -0.1011), (0.0265, -0.008903, 0.09233), (0.0265, -0.01267, 0.08856), (0.0265, -0.01157, 0.09122), (-0.01295, -0.01267, 0.08856), (-0.01295, -0.008903, 0.09233), (-0.01295, -0.01157, 0.09122), (-0.01295, -0.01009, 0.08805), (-0.01295, -0.008391, 0.08975), (-0.01295, 0.008391, 0.08975), (-0.01295, 0.01009, 0.08805), (-0.01295, 0.01009, -0.09789), (-0.01295, 0.008391, -0.09959), (-0.01295, -0.008391, -0.09959), (-0.01295, -0.01009, -0.09789), (-0.009825, -0.01009, 0.08805), (-0.009825, -0.008391, 0.08975), (-0.009825, 0.008391, 0.08975), (-0.009825, 0.01009, 0.08805), (-0.009825, 0.009595, -0.09909), (-0.009825, -0.009595, -0.09909)], [], [(13, 15, 4, 0), (19, 21, 16, 12), (25, 26, 34, 33), (1, 3, 10, 6), (7, 9, 22, 18), (0, 4, 5, 2), (2, 5, 3, 1), (9, 7, 8, 11), (11, 8, 6, 10), (21, 19, 20, 23), (23, 20, 18, 22), (15, 13, 14, 17), (17, 14, 12, 16), (6, 8, 7, 18, 20, 19, 12, 14, 13, 0, 2, 1), (21, 23, 24), (23, 22, 25, 24), (22, 9, 26, 25), (9, 11, 26), (11, 10, 27, 26), (10, 3, 28, 27), (3, 5, 29, 28), (5, 4, 29), (4, 15, 30, 29), (15, 17, 30), (17, 16, 31, 30), (16, 21, 24, 31), (32, 33, 34, 35, 36, 37), (28, 29, 36), (26, 35, 34), (30, 31, 37), (31, 24, 32, 37), (26, 27, 35), (24, 25, 33, 32), (29, 30, 37, 36), (27, 28, 36, 35)])
_uv = me_cube_008.uv_layers.new(name='UVMap')
_uv.uv.foreach_set('vector', [0.375, 0.7872, 0.625, 0.7872, 0.625, 0.9628, 0.375, 0.9628, 0.375, 0.5048, 0.625, 0.5048, 0.625, 0.7452, 0.375, 0.7452, 0.6672, 0.5033, 0.8328, 0.5033, 0.8328, 0.5033, 0.6672, 0.5033, 0.375, 0.004841, 0.625, 0.004841, 0.625, 0.2452, 0.375, 0.2452, 0.375, 0.2872, 0.625, 0.2872, 0.625, 0.4628, 0.375, 0.4628, 0.375, 0.9628, 0.625, 0.9628, 0.625, 1.0, 0.375, 1.0, 0.375, 0.0, 0.625, 0.0, 0.625, 0.004841, 0.375, 0.004841, 0.625, 0.2872, 0.375, 0.2872, 0.375, 0.25, 0.625, 0.25, 0.625, 0.25, 0.375, 0.25, 0.375, 0.2452, 0.625, 0.2452, 0.625, 0.5048, 0.375, 0.5048, 0.375, 0.5, 0.625, 0.5, 0.625, 0.5, 0.375, 0.5, 0.375, 0.4628, 0.625, 0.4628, 0.625, 0.7872, 0.375, 0.7872, 0.375, 0.75, 0.625, 0.75, 0.625, 0.75, 0.375, 0.75, 0.375, 0.7452, 0.625, 0.7452, 0.125, 0.5048, 0.1359, 0.5014, 0.1622, 0.5, 0.3378, 0.5, 0.3641, 0.5014, 0.375, 0.5048, 0.375, 0.7452, 0.3641, 0.7486, 0.3378, 0.75, 0.1622, 0.75, 0.1359, 0.7486, 0.125, 0.7452, 0.625, 0.5048, 0.6359, 0.5014, 0.6504, 0.5055, 0.6359, 0.5014, 0.6622, 0.5, 0.6672, 0.5033, 0.6553, 0.504, 0.6622, 0.5, 0.8378, 0.5, 0.8328, 0.5033, 0.6672, 0.5033, 0.8378, 0.5, 0.8641, 0.5014, 0.8328, 0.5033, 0.8641, 0.5014, 0.875, 0.5048, 0.8496, 0.5055, 0.8447, 0.504, 0.875, 0.5048, 0.875, 0.7452, 0.8496, 0.7445, 0.8496, 0.5055, 0.875, 0.7452, 0.8641, 0.7486, 0.8447, 0.746, 0.8496, 0.7445, 0.8641, 0.7486, 0.8378, 0.75, 0.8447, 0.746, 0.8378, 0.75, 0.6622, 0.75, 0.6672, 0.7467, 0.8328, 0.7467, 0.6622, 0.75, 0.6359, 0.7486, 0.6672, 0.7467, 0.6359, 0.7486, 0.625, 0.7452, 0.6504, 0.7445, 0.6553, 0.746, 0.625, 0.7452, 0.625, 0.5048, 0.6504, 0.5055, 0.6504, 0.7445, 0.6553, 0.504, 0.6672, 0.5033, 0.8328, 0.5033, 0.8496, 0.5055, 0.8328, 0.7467, 0.6504, 0.7445, 0.8496, 0.7445, 0.8447, 0.746, 0.8496, 0.7445, 0.8447, 0.504, 0.8447, 0.504, 0.8328, 0.5033, 0.6553, 0.746, 0.6504, 0.7445, 0.6553, 0.746, 0.6504, 0.7445, 0.6504, 0.5055, 0.6504, 0.5055, 0.6504, 0.7445, 0.8447, 0.504, 0.8496, 0.5055, 0.8447, 0.504, 0.6553, 0.504, 0.6672, 0.5033, 0.6672, 0.5033, 0.6553, 0.504, 0.8328, 0.7467, 0.6672, 0.7467, 0.6672, 0.7467, 0.8328, 0.7467, 0.8496, 0.5055, 0.8496, 0.7445, 0.8496, 0.7445, 0.8496, 0.5055])
me_cube_008.update()
me_cube_007 = bpy.data.meshes.new('Cube.007')
me_cube_007.from_pydata([(0.008414, -0.01009, -0.00823), (0.01154, -0.01009, -0.00823), (0.008414, 0.01009, 0.00823), (0.01154, 0.01009, 0.00823), (0.008414, 0.01009, -0.00823), (0.01154, 0.01009, -0.00823), (0.01154, -0.01009, 0.00823), (0.008414, -0.01009, 0.00823), (-0.004121, -0.01009, -0.00656), (-0.004121, 0.01009, -0.00656), (-0.004121, -0.01009, 0.00823), (-0.004121, 0.01009, 0.00656), (0.008414, -0.01826, 0.00823), (0.008414, -0.02416, 0.002333), (0.008414, -0.02121, 0.00744), (0.008414, -0.02337, 0.005281), (0.008414, -0.02416, -0.002334), (0.008414, -0.01826, -0.00823), (0.008414, -0.02337, -0.005282), (0.008414, -0.02121, -0.00744), (0.008414, 0.01826, -0.00823), (0.008414, 0.02416, -0.002334), (0.008414, 0.02121, -0.00744), (0.008414, 0.02337, -0.005282), (0.008414, 0.02416, 0.002333), (0.008414, 0.01826, 0.00823), (0.008414, 0.02337, 0.005281), (0.008414, 0.02121, 0.00744), (-0.004121, -0.02249, 0.002114), (-0.004121, -0.01804, 0.00656), (-0.004121, -0.02187, 0.004417), (-0.004121, -0.02035, 0.005943), (-0.004121, -0.01804, -0.00656), (-0.004121, -0.02249, -0.002114), (-0.004121, -0.02035, -0.005943), (-0.004121, -0.02187, -0.004417), (-0.004121, 0.02249, -0.002114), (-0.004121, 0.01804, -0.00656), (-0.004121, 0.02187, -0.004418), (-0.004121, 0.02035, -0.005943), (-0.004121, 0.01804, 0.00656), (-0.004121, 0.02249, 0.002114), (-0.004121, 0.02035, 0.005943), (-0.004121, 0.02187, 0.004417), (-0.004121, -0.01009, -0.00823), (-0.004121, 0.01009, -0.00823), (-0.004121, 0.01009, 0.00823), (-0.004121, -0.01009, 0.00656), (-0.004121, 0.01826, -0.00823), (-0.004121, 0.02121, -0.00744), (-0.004121, 0.02337, -0.005282), (-0.004121, 0.02416, -0.002334), (-0.004121, 0.02121, 0.00744), (-0.004121, 0.01826, 0.00823), (-0.004121, 0.02337, 0.005281), (-0.004121, 0.02416, 0.002333), (-0.004121, -0.01826, 0.00823), (-0.004121, -0.02121, 0.00744), (-0.004121, -0.02337, 0.005281), (-0.004121, -0.02416, 0.002333), (-0.004121, -0.02121, -0.00744), (-0.004121, -0.01826, -0.00823), (-0.004121, -0.02337, -0.005282), (-0.004121, -0.02416, -0.002334), (-0.002479, -0.02249, -0.002114), (-0.002479, -0.02187, -0.004417), (-0.002479, -0.01804, -0.00656), (-0.002479, -0.02035, -0.005943), (-0.002479, -0.02249, 0.002114), (-0.002479, -0.02187, 0.004417), (-0.002479, -0.02035, 0.005943), (-0.002479, -0.01804, 0.00656), (-0.002479, 0.02249, 0.002114), (-0.002479, 0.02187, 0.004417), (-0.002479, 0.01804, 0.00656), (-0.002479, 0.02035, 0.005943), (-0.002479, 0.02249, -0.002114), (-0.002479, 0.02187, -0.004418), (-0.002479, 0.02035, -0.005943), (-0.002479, 0.01804, -0.00656), (-0.002479, -0.01009, 0.00656), (-0.002479, 0.01009, 0.00656), (-0.002479, 0.01009, -0.00656), (-0.002479, -0.01009, -0.00656)], [], [(5, 4, 2, 3), (3, 2, 7, 6), (6, 7, 0, 1), (1, 0, 4, 5), (3, 6, 1, 5), (44, 0, 17, 61), (30, 31, 70, 69), (46, 2, 25, 53), (7, 2, 46, 10), (4, 0, 44, 45), (4, 45, 48, 20), (7, 10, 56, 12), (2, 4, 20, 22, 23, 21, 24, 26, 27, 25), (16, 13, 59, 63), (24, 21, 51, 55), (8, 32, 66, 83), (47, 11, 81, 80), (20, 48, 49, 22), (22, 49, 50, 23), (23, 50, 51, 21), (53, 25, 27, 52), (52, 27, 26, 54), (54, 26, 24, 55), (12, 56, 57, 14), (14, 57, 58, 15), (15, 58, 59, 13), (61, 17, 19, 60), (60, 19, 18, 62), (62, 18, 16, 63), (0, 7, 12, 14, 15, 13, 16, 18, 19, 17), (8, 9, 45, 44), (11, 47, 10, 46), (37, 39, 49, 48), (39, 38, 50, 49), (38, 36, 51, 50), (42, 40, 53, 52), (43, 42, 52, 54), (41, 43, 54, 55), (29, 31, 57, 56), (31, 30, 58, 57), (30, 28, 59, 58), (34, 32, 61, 60), (35, 34, 60, 62), (33, 35, 62, 63), (28, 33, 63, 59), (47, 29, 56, 10), (32, 8, 44, 61), (36, 41, 55, 51), (9, 37, 48, 45), (40, 11, 46, 53), (28, 30, 69, 68), (41, 36, 76, 72), (39, 37, 79, 78), (31, 29, 71, 70), (29, 47, 80, 71), (9, 8, 83, 82), (43, 41, 72, 73), (33, 28, 68, 64), (42, 43, 73, 75), (35, 33, 64, 65), (40, 42, 75, 74), (34, 35, 65, 67), (11, 40, 74, 81), (36, 38, 77, 76), (32, 34, 67, 66), (37, 9, 82, 79), (38, 39, 78, 77), (82, 81, 74, 75, 73, 72, 76, 77, 78, 79), (80, 83, 66, 67, 65, 64, 68, 69, 70, 71), (80, 81, 82, 83)])
_uv = me_cube_007.uv_layers.new(name='UVMap')
_uv.uv.foreach_set('vector', [0.375, 0.0, 0.625, 0.0, 0.625, 0.25, 0.375, 0.25, 0.375, 0.25, 0.625, 0.25, 0.625, 0.5, 0.375, 0.5, 0.375, 0.5, 0.625, 0.5, 0.625, 0.75, 0.375, 0.75, 0.375, 0.75, 0.625, 0.75, 0.625, 1.0, 0.375, 1.0, 0.125, 0.5, 0.375, 0.5, 0.375, 0.75, 0.125, 0.75, 0.625, 0.75, 0.625, 0.75, 0.625, 0.75, 0.625, 0.75, 0.625, 0.5566, 0.625, 0.5311, 0.625, 0.5311, 0.625, 0.5566, 0.625, 0.25, 0.625, 0.25, 0.625, 0.25, 0.625, 0.25, 0.625, 0.5, 0.625, 0.25, 0.625, 0.25, 0.625, 0.5, 0.625, 1.0, 0.625, 0.75, 0.625, 0.75, 0.625, 1.0, 0.625, 1.0, 0.625, 1.0, 0.625, 1.0, 0.625, 1.0, 0.625, 0.5, 0.625, 0.5, 0.625, 0.5, 0.625, 0.5, 0.625, 0.25, 0.625, 0.0, 0.625, 0.0, 0.625, 0.012, 0.625, 0.04478, 0.625, 0.08955, 0.625, 0.1604, 0.625, 0.2052, 0.625, 0.246, 0.625, 0.25, 0.625, 0.6604, 0.625, 0.5896, 0.625, 0.5896, 0.625, 0.6604, 0.625, 0.1604, 0.625, 0.08955, 0.625, 0.08955, 0.625, 0.1604, 0.625, 0.7246, 0.625, 0.7259, 0.625, 0.7259, 0.625, 0.7246, 0.625, 0.5254, 0.875, 0.5254, 0.875, 0.5254, 0.625, 0.5254, 0.625, 1.0, 0.625, 1.0, 0.625, 1.0, 0.625, 1.0, 0.625, 1.0, 0.625, 1.0, 0.625, 1.0, 0.625, 1.0, 0.625, 0.0, 0.625, 0.0, 0.625, 0.08955, 0.625, 0.08955, 0.625, 0.25, 0.625, 0.25, 0.625, 0.246, 0.625, 0.25, 0.625, 0.25, 0.625, 0.246, 0.625, 0.2052, 0.625, 0.2052, 0.625, 0.2052, 0.625, 0.2052, 0.625, 0.1604, 0.625, 0.1604, 0.625, 0.5, 0.625, 0.5, 0.625, 0.504, 0.625, 0.504, 0.625, 0.504, 0.625, 0.504, 0.625, 0.5448, 0.625, 0.5448, 0.625, 0.5448, 0.625, 0.5448, 0.625, 0.5896, 0.625, 0.5896, 0.625, 0.75, 0.625, 0.75, 0.625, 0.746, 0.625, 0.746, 0.625, 0.746, 0.625, 0.746, 0.625, 0.7052, 0.625, 0.7052, 0.625, 0.7052, 0.625, 0.7052, 0.625, 0.6604, 0.625, 0.6604, 0.625, 0.75, 0.625, 0.5, 0.625, 0.5, 0.625, 0.504, 0.625, 0.5448, 0.625, 0.5896, 0.625, 0.6604, 0.625, 0.7052, 0.625, 0.746, 0.625, 0.75, 0.625, 0.7246, 0.875, 0.7246, 0.875, 0.75, 0.625, 0.75, 0.875, 0.5254, 0.625, 0.5254, 0.625, 0.5, 0.875, 0.5, 0.875, 0.7246, 0.875, 0.7153, 0.875, 0.738, 0.875, 0.75, 0.875, 0.7153, 0.875, 0.6921, 0.875, 0.7052, 0.875, 0.738, 0.875, 0.6921, 0.875, 0.6571, 0.875, 0.6604, 0.875, 0.7052, 0.875, 0.5347, 0.875, 0.5254, 0.875, 0.5, 0.875, 0.512, 0.875, 0.5579, 0.875, 0.5347, 0.875, 0.512, 0.875, 0.5448, 0.875, 0.5929, 0.875, 0.5579, 0.875, 0.5448, 0.875, 0.5896, 0.625, 0.5241, 0.625, 0.5311, 0.625, 0.504, 0.625, 0.5, 0.625, 0.5311, 0.625, 0.5566, 0.625, 0.5448, 0.625, 0.504, 0.625, 0.5566, 0.625, 0.5926, 0.625, 0.5896, 0.625, 0.5448, 0.625, 0.7189, 0.625, 0.7259, 0.625, 0.75, 0.625, 0.746, 0.625, 0.6934, 0.625, 0.7189, 0.625, 0.746, 0.625, 0.7052, 0.625, 0.6574, 0.625, 0.6934, 0.625, 0.7052, 0.625, 0.6604, 0.625, 0.5926, 0.625, 0.6574, 0.625, 0.6604, 0.625, 0.5896, 0.625, 0.5254, 0.625, 0.5241, 0.625, 0.5, 0.625, 0.5, 0.625, 0.7259, 0.625, 0.7246, 0.625, 0.75, 0.625, 0.75, 0.875, 0.6571, 0.875, 0.5929, 0.875, 0.5896, 0.875, 0.6604, 0.875, 0.7246, 0.875, 0.7246, 0.875, 0.75, 0.875, 0.75, 0.875, 0.5254, 0.875, 0.5254, 0.875, 0.5, 0.875, 0.5, 0.625, 0.5926, 0.625, 0.5566, 0.625, 0.5566, 0.625, 0.5926, 0.875, 0.5929, 0.875, 0.6571, 0.875, 0.6571, 0.875, 0.5929, 0.875, 0.7153, 0.875, 0.7246, 0.875, 0.7246, 0.875, 0.7153, 0.625, 0.5311, 0.625, 0.5241, 0.625, 0.5241, 0.625, 0.5311, 0.625, 0.5241, 0.625, 0.5254, 0.625, 0.5254, 0.625, 0.5241, 0.875, 0.7246, 0.625, 0.7246, 0.625, 0.7246, 0.875, 0.7246, 0.875, 0.5579, 0.875, 0.5929, 0.875, 0.5929, 0.875, 0.5579, 0.625, 0.6574, 0.625, 0.5926, 0.625, 0.5926, 0.625, 0.6574, 0.875, 0.5347, 0.875, 0.5579, 0.875, 0.5579, 0.875, 0.5347, 0.625, 0.6934, 0.625, 0.6574, 0.625, 0.6574, 0.625, 0.6934, 0.875, 0.5254, 0.875, 0.5347, 0.875, 0.5347, 0.875, 0.5254, 0.625, 0.7189, 0.625, 0.6934, 0.625, 0.6934, 0.625, 0.7189, 0.875, 0.5254, 0.875, 0.5254, 0.875, 0.5254, 0.875, 0.5254, 0.875, 0.6571, 0.875, 0.6921, 0.875, 0.6921, 0.875, 0.6571, 0.625, 0.7259, 0.625, 0.7189, 0.625, 0.7189, 0.625, 0.7259, 0.875, 0.7246, 0.875, 0.7246, 0.875, 0.7246, 0.875, 0.7246, 0.875, 0.6921, 0.875, 0.7153, 0.875, 0.7153, 0.875, 0.6921, 0.875, 0.7246, 0.875, 0.5254, 0.875, 0.5254, 0.875, 0.5347, 0.875, 0.5579, 0.875, 0.5929, 0.875, 0.6571, 0.875, 0.6921, 0.875, 0.7153, 0.875, 0.7246, 0.625, 0.5254, 0.625, 0.7246, 0.625, 0.7259, 0.625, 0.7189, 0.625, 0.6934, 0.625, 0.6574, 0.625, 0.5926, 0.625, 0.5566, 0.625, 0.5311, 0.625, 0.5241, 0.625, 0.5254, 0.875, 0.5254, 0.875, 0.7246, 0.625, 0.7246])
me_cube_007.update()

# ---- objects
ob_breakerbox = bpy.data.objects.new('BreakerBox', me_cube)
ob_breaker = bpy.data.objects.new('Breaker', me_cube_001)
ob_rollerdoor = bpy.data.objects.new('RollerDoor', me_cube_002)
ob_slider = bpy.data.objects.new('Slider', me_cube_003)
ob_handle = bpy.data.objects.new('Handle', me_cube_004)
ob_slider_001 = bpy.data.objects.new('Slider.001', me_cube_006)
ob_handle_001 = bpy.data.objects.new('Handle.001', me_cube_005)
ob_slider_002 = bpy.data.objects.new('Slider.002', me_cube_008)
ob_handle_002 = bpy.data.objects.new('Handle.002', me_cube_007)

# ---- transforms, parenting, visibility, modifiers, constraints
ob_breakerbox.location = (0.25, 0.0, 0.0)
ob_breaker.parent = ob_breakerbox
ob_breaker.matrix_parent_inverse = Matrix(((1.0, -0.0, 0.0, -0.25), (-0.0, 1.0, -0.0, 0.0), (0.0, -0.0, 1.0, -0.0), (-0.0, 0.0, -0.0, 1.0)))
ob_breaker.location = (-0.2392, -0.5508, 1.232)
ob_rollerdoor.parent = ob_breakerbox
ob_rollerdoor.matrix_parent_inverse = Matrix(((1.0, -0.0, 0.0, -0.25), (-0.0, 1.0, -0.0, 0.0), (0.0, -0.0, 1.0, -0.0), (-0.0, 0.0, -0.0, 1.0)))
ob_rollerdoor.location = (0.25, 0.0, 0.0)
ob_slider.location = (-0.1899, 0.34, 1.311)
ob_handle.parent = ob_slider
ob_handle.matrix_parent_inverse = Matrix(((1.0, -0.0, 0.0, 0.1899), (-0.0, 1.0, -0.0, -0.34), (0.0, 0.0, 1.0, -1.092), (-0.0, 0.0, -0.0, 1.0)))
ob_handle.location = (-0.2156, 0.34, 1.179)
ob_handle.scale = (1.2, 1.2, 1.2)
ob_slider_001.location = (-0.1899, 0.34, 1.008)
ob_handle_001.parent = ob_slider_001
ob_handle_001.matrix_parent_inverse = Matrix(((1.0, -0.0, 0.0, 0.1899), (-0.0, 1.0, -0.0, -0.34), (0.0, 0.0, 1.0, -0.8399), (-0.0, 0.0, -0.0, 1.0)))
ob_handle_001.location = (-0.2113, 0.34, 0.9124)
ob_slider_002.location = (-0.1899, 0.34, 0.7052)
ob_handle_002.parent = ob_slider_002
ob_handle_002.matrix_parent_inverse = Matrix(((1.0, -0.0, 0.0, 0.1899), (-0.0, 1.0, -0.0, -0.34), (0.0, 0.0, 1.0, -0.5876), (-0.0, 0.0, -0.0, 1.0)))
ob_handle_002.location = (-0.2113, 0.34, 0.6601)

# ---- collection membership
col_collection.objects.link(ob_breakerbox)
col_collection.objects.link(ob_breaker)
col_collection.objects.link(ob_rollerdoor)
col_collection.objects.link(ob_slider)
col_collection.objects.link(ob_handle)
col_collection.objects.link(ob_slider_001)
col_collection.objects.link(ob_handle_001)
col_collection.objects.link(ob_slider_002)
col_collection.objects.link(ob_handle_002)

# ---- scene / render settings (as saved in the file)
scene.frame_start = 1; scene.frame_end = 250; scene.frame_set(1)
scene.render.engine = 'BLENDER_EEVEE_NEXT'
bpy.context.view_layer.update()

# ---- added for rendering (the .blend has no active camera and no usable light): camera, sun
cam_auto = bpy.data.cameras.new('AutoCamera')
cam_auto.lens = 50.0
cam_auto.sensor_width = 36.0
cam_auto.clip_end = 1000.0
ob_auto_camera = bpy.data.objects.new('AutoCamera', cam_auto)
scene.collection.objects.link(ob_auto_camera)
ob_auto_camera.location = (2.43156, -2.92004, 2.99595)
ob_auto_camera.rotation_euler = (1.09748, -7.21219e-08, 0.694738)
scene.camera = ob_auto_camera
light_auto_sun = bpy.data.lights.new('AutoSun', 'SUN')
light_auto_sun.energy = 3.0
light_auto_sun.angle = 0.0523599
ob_auto_sun = bpy.data.objects.new('AutoSun', light_auto_sun)
scene.collection.objects.link(ob_auto_sun)
ob_auto_sun.rotation_euler = (0.872665, 0.174533, 0.523599)
bpy.context.view_layer.update()
